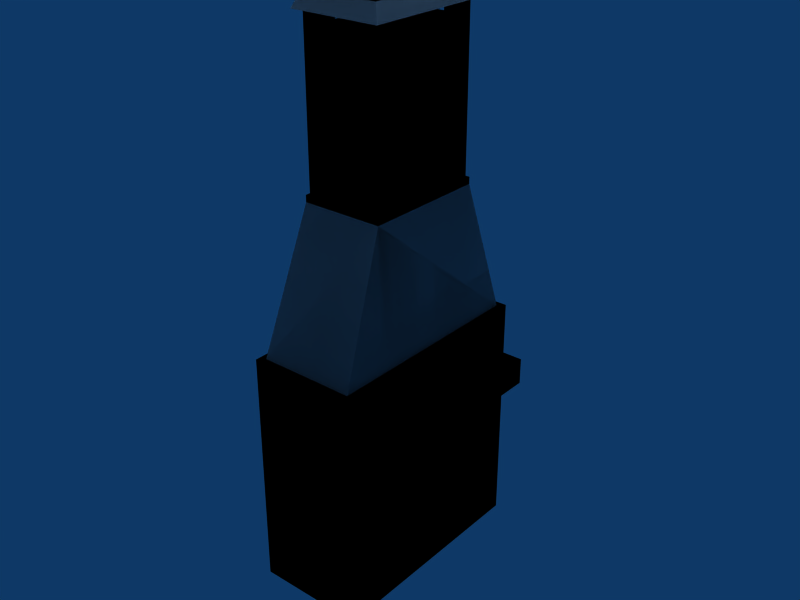 # Source: object.blend  (saved by Blender 2.45.0; exported with 4.5.12 LTS)
import bpy
from mathutils import Matrix  # noqa: F401  (used for matrix-valued properties, if any)

bpy.ops.wm.read_factory_settings(use_empty=True)
scene = bpy.context.scene
scene.name = 'Scene'

# ---- collections
col_collection_1 = bpy.data.collections.new('Collection 1'); scene.collection.children.link(col_collection_1)

# ---- world
world_world = bpy.data.worlds.new('World'); scene.world = world_world
world_world.color = (0.05656, 0.2208, 0.4)
world_world.use_sun_shadow = False
world_world.sun_shadow_jitter_overblur = 0.0
world_world.cycles.sampling_method = 'MANUAL'
world_world.cycles.sample_map_resolution = 256

# ---- lights
light_smoke_black = bpy.data.lights.new('smoke_black', 'POINT')
light_smoke_black.color = (0.0, 0.0, 0.0)
light_smoke_black.transmission_factor = 0.0
light_smoke_black.energy = 200.0
light_smoke_black.shadow_buffer_clip_start = 0.5
light_smoke_black.shadow_soft_size = 1.0
light_smoke_black.shadow_maximum_resolution = 0.006
light_smoke_black.use_absolute_resolution = True
light_smoke_black.cycles.use_multiple_importance_sampling = False
light_smoke_white = bpy.data.lights.new('smoke_white', 'POINT')
light_smoke_white.color = (0.5, 0.5, 0.5)
light_smoke_white.transmission_factor = 0.0
light_smoke_white.energy = 200.0
light_smoke_white.shadow_buffer_clip_start = 0.5
light_smoke_white.shadow_soft_size = 1.0
light_smoke_white.shadow_maximum_resolution = 0.006
light_smoke_white.use_absolute_resolution = True
light_smoke_white.cycles.use_multiple_importance_sampling = False

# ---- meshes
me_mesh_005 = bpy.data.meshes.new('Mesh.005')
me_mesh_005.from_pydata([(0.1595, 0.3987, -0.435), (0.294, 0.3987, -0.435), (0.1595, 0.3987, -0.3261), (0.294, 0.3987, -0.3261), (0.294, -0.3857, -0.435), (0.1595, -0.3857, -0.435), (0.1595, 0.3987, -0.3261), (0.294, 0.3987, -0.435), (0.1595, 0.3987, -0.435), (0.294, 0.3987, -0.3261), (0.294, -0.3857, -0.435), (0.1595, -0.3857, -0.3261), (0.294, -0.3857, -0.3261), (0.1595, -0.3857, -0.435), (0.1595, 0.3987, -0.435), (0.294, 0.3987, -0.435), (0.1595, -0.3857, -0.3261), (0.1595, 0.3987, -0.3261), (0.294, 0.3987, -0.3261), (0.294, -0.3857, -0.3261), (0.1595, -0.3857, -0.435), (0.294, -0.3857, -0.435), (0.294, -0.3857, -0.435), (0.294, 0.3987, -0.435), (0.294, 0.3987, -0.3261), (0.294, -0.3857, -0.3261), (0.1595, 0.3987, -0.3261), (0.1595, -0.3857, -0.3261), (0.1247, -0.2609, 1.092), (0.0959, 0.2615, 1.157), (0.0959, -0.2322, 1.157), (0.1247, 0.2905, 1.092), (0.294, 0.3987, -0.435), (0.294, -0.3857, -0.435), (0.294, -0.3857, -0.3261), (0.294, 0.3987, -0.3261), (-0.2503, -0.2609, 1.092), (-0.2214, -0.2322, 1.157), (0.0959, -0.2322, 1.157), (0.1247, -0.2609, 1.092), (0.1247, 0.2905, 1.092), (0.0959, 0.2615, 1.157), (-0.2503, 0.2905, 1.092), (-0.2214, 0.2615, 1.157), (-0.2214, -0.2322, 1.157), (0.1247, -0.2609, 1.092), (-0.2503, -0.2609, 1.092), (0.0959, -0.2322, 1.157), (0.1247, 0.2905, 1.092), (0.0959, 0.2615, 1.157), (-0.2503, 0.2905, 1.092), (-0.2503, -0.2609, 1.092), (-0.2214, -0.2322, 1.157), (-0.2214, 0.2615, 1.157), (0.0959, -0.2322, 1.092), (0.0959, 0.2615, 1.092), (0.0959, -0.2322, 1.157), (0.0959, 0.2615, 1.157), (0.1247, 0.2905, 1.092), (-0.2503, 0.2905, 1.092), (-0.2214, 0.2615, 1.157), (0.0959, -0.2322, 1.092), (-0.2214, -0.2322, 1.157), (0.0959, -0.2322, 1.157), (-0.2214, -0.2322, 1.092), (0.0959, 0.2615, 1.092), (0.0959, 0.2615, 1.157), (-0.2214, -0.2322, 1.157), (-0.2214, 0.2615, 1.157), (-0.2214, 0.2615, 1.092), (-0.2214, -0.2322, 1.092), (0.0959, -0.2322, 1.157), (0.0959, -0.2322, 1.092), (-0.2214, 0.2615, 1.092), (0.0959, 0.2615, 1.092), (-0.2214, 0.2615, 1.157), (0.0959, 0.2615, 1.157), (-0.2214, -0.2322, 1.092), (-0.2214, -0.2322, 1.157), (-0.2214, -0.2322, 1.157), (0.0959, 0.2615, 1.157), (0.0959, -0.2322, 1.157), (-0.2214, 0.2615, 1.157), (-0.2214, 0.2615, 1.092), (0.0959, 0.2615, 1.092), (-0.2503, 0.2905, 1.092), (-0.2503, -0.2609, 1.092), (0.0959, -0.2322, 1.092), (0.1247, -0.2609, 1.092), (-0.2214, -0.2322, 1.092), (-0.2214, 0.2615, 1.092), (0.1247, 0.2905, 1.092), (0.0959, 0.2615, 1.092), (0.0959, -0.2322, 1.157), (-0.2214, -0.2322, 1.157), (-0.2214, 0.2615, 1.157), (0.0959, 0.2615, 1.157), (-0.1977, 0.2514, 1.083), (-0.1977, -0.2228, 1.083), (-0.1977, -0.1043, 1.083), (-0.1397, -0.2228, 1.083), (-0.1397, -0.2322, 1.083), (-0.1278, -0.2322, 1.083), (-0.1278, 0.2514, 1.083), (-0.2214, 0.1329, 1.083), (-0.1977, 0.1329, 1.083), (-0.2214, -0.1043, 1.083), (-0.2503, -0.2609, 1.092), (-0.2503, 0.2905, 1.092), (0.1247, -0.2609, 1.092), (-0.2214, -0.2322, 1.092), (0.0959, -0.2322, 1.092), (0.0959, 0.2615, 1.092), (0.1247, 0.2905, 1.092), (-0.2214, 0.2615, 1.092), (0.0959, -0.2322, 1.083), (0.0959, -0.1088, 1.083), (0.0959, -0.2322, 1.092), (0.0959, 0.133, 1.083), (0.0959, 0.2615, 1.092), (0.0959, 0.2615, 1.083), (-0.1977, 0.2514, 1.083), (-0.1278, 0.2514, 1.083), (-0.1977, -0.2228, 1.083), (-0.1397, -0.2228, 1.083), (-0.1397, -0.2322, 1.083), (-0.1278, -0.2322, 1.083), (-0.1977, 0.1329, 1.083), (-0.2214, 0.1329, 1.083), (-0.2214, -0.1043, 1.083), (-0.1977, -0.1043, 1.083), (-0.2214, -0.2322, 1.092), (-0.2214, 0.2615, 1.092), (-0.2214, -0.2322, 1.083), (-0.2214, 0.1329, 1.083), (-0.2214, -0.1043, 1.083), (-0.2214, 0.2615, 1.083), (0.0959, -0.1088, 1.083), (0.0959, -0.2322, 1.083), (0.0959, -0.2322, 1.092), (0.0959, 0.2615, 1.092), (0.0959, 0.133, 1.083), (0.0959, 0.2615, 1.083), (0.0959, -0.2322, 1.083), (-0.2214, -0.2322, 1.083), (-0.2214, -0.2322, 1.092), (0.0959, -0.2322, 1.092), (0.012, -0.2322, 1.083), (-0.1278, -0.2322, 1.083), (0.019, -0.2322, 1.083), (-0.1397, -0.2322, 1.083), (-0.2214, -0.1043, 1.083), (-0.2214, 0.2615, 1.092), (-0.2214, 0.1329, 1.083), (-0.2214, 0.2615, 1.083), (-0.2214, 0.2615, 1.083), (-0.2214, 0.2615, 1.092), (0.012, 0.2615, 1.083), (-0.1278, 0.2615, 1.083), (0.0959, 0.2615, 1.083), (0.0959, 0.2615, 1.092), (0.0959, -0.2322, 1.083), (0.019, -0.2322, 1.083), (-0.1397, -0.2322, 1.083), (0.0959, -0.2322, 1.092), (-0.2214, -0.2322, 1.083), (-0.2214, -0.2322, 1.092), (0.012, -0.2322, 1.083), (-0.1278, -0.2322, 1.083), (0.0819, 0.133, 1.083), (0.0819, -0.1088, 1.083), (0.0959, -0.1088, 1.083), (0.0959, 0.133, 1.083), (0.012, 0.2514, 1.083), (0.0819, 0.2514, 1.083), (0.0819, -0.2228, 1.083), (0.019, -0.2228, 1.083), (0.012, -0.2322, 1.083), (0.019, -0.2322, 1.083), (-0.1278, 0.2615, 1.083), (-0.2214, 0.2615, 1.083), (0.012, 0.2615, 1.083), (-0.2214, 0.2615, 1.092), (0.0959, 0.2615, 1.083), (0.0959, 0.2615, 1.092), (0.012, 0.2615, 1.083), (0.012, 0.2615, 1.03), (0.012, 0.2514, 1.03), (0.0959, 0.133, 1.083), (0.0959, -0.1088, 1.083), (0.0819, 0.2514, 1.083), (0.012, -0.2322, 1.083), (0.012, 0.2514, 1.083), (0.0819, -0.2228, 1.083), (0.0819, 0.133, 1.083), (0.0819, -0.1088, 1.083), (0.019, -0.2322, 1.083), (0.019, -0.2228, 1.083), (0.0959, 0.133, 1.03), (0.0819, 0.133, 1.03), (0.0819, 0.133, 1.083), (0.0959, 0.133, 1.083), (0.012, 0.2615, 1.083), (0.012, 0.2514, 1.03), (0.012, 0.2514, 1.083), (0.012, 0.2615, 1.03), (0.012, 0.2615, 1.083), (0.012, 0.2514, 1.083), (0.0819, 0.133, 1.083), (0.0819, 0.2514, 1.083), (0.0959, 0.133, 1.083), (0.0959, 0.2615, 1.083), (0.0959, 0.133, 1.03), (0.0819, 0.133, 1.03), (-0.1977, 0.1329, 1.03), (-0.2214, 0.1329, 1.03), (-0.1977, 0.1329, 1.083), (-0.2214, 0.1329, 1.083), (0.0959, 0.2615, 1.083), (0.012, 0.2514, 1.083), (0.012, 0.2615, 1.083), (0.0819, 0.2514, 1.083), (0.0819, 0.133, 1.083), (0.0959, 0.133, 1.083), (-0.1278, 0.2514, 1.03), (-0.1278, 0.2514, 1.083), (-0.1278, 0.2615, 1.083), (-0.1278, 0.2615, 1.03), (-0.1977, 0.1329, 1.083), (-0.2214, 0.1329, 1.03), (-0.1977, 0.1329, 1.03), (-0.2214, 0.1329, 1.083), (-0.2214, 0.2615, 1.083), (-0.1977, 0.2514, 1.083), (-0.2214, 0.1329, 1.083), (-0.1977, 0.1329, 1.083), (-0.1278, 0.2514, 1.03), (-0.1278, 0.2514, 1.083), (-0.1278, 0.2615, 1.03), (-0.1278, 0.2615, 1.083), (-0.1397, -0.2322, 1.03), (-0.1397, -0.2228, 1.083), (-0.1397, -0.2228, 1.03), (-0.1397, -0.2322, 1.083), (-0.2214, 0.2615, 1.083), (-0.1278, 0.2615, 1.083), (-0.1278, 0.2514, 1.083), (-0.1977, 0.1329, 1.083), (-0.2214, 0.1329, 1.083), (-0.1977, 0.2514, 1.083), (-0.2214, -0.1043, 1.03), (-0.1977, -0.1043, 1.03), (-0.2214, -0.1043, 1.083), (-0.1977, -0.1043, 1.083), (-0.1397, -0.2228, 1.03), (-0.1397, -0.2322, 1.03), (-0.1397, -0.2322, 1.083), (-0.1397, -0.2228, 1.083), (-0.2214, -0.1043, 1.083), (-0.1977, -0.1043, 1.083), (-0.1977, -0.2228, 1.083), (-0.2214, -0.2322, 1.083), (-0.1397, -0.2228, 1.083), (-0.1397, -0.2322, 1.083), (-0.2214, -0.1043, 1.03), (-0.1977, -0.1043, 1.03), (0.0959, -0.1088, 1.03), (0.0959, -0.1088, 1.083), (0.0819, -0.1088, 1.083), (0.0819, -0.1088, 1.03), (-0.2214, -0.1043, 1.083), (-0.2214, -0.2322, 1.083), (-0.1977, -0.1043, 1.083), (-0.1977, -0.2228, 1.083), (-0.1397, -0.2322, 1.083), (-0.1397, -0.2228, 1.083), (0.019, -0.2322, 1.083), (0.019, -0.2322, 1.03), (0.019, -0.2228, 1.083), (0.019, -0.2228, 1.03), (0.0819, -0.1088, 1.03), (0.0959, -0.1088, 1.03), (0.0959, -0.1088, 1.083), (0.0819, -0.1088, 1.083), (0.0819, -0.1088, 1.083), (0.0959, -0.1088, 1.083), (0.0819, -0.2228, 1.083), (0.0959, -0.2322, 1.083), (0.019, -0.2322, 1.03), (0.019, -0.2322, 1.083), (0.019, -0.2228, 1.083), (0.019, -0.2228, 1.03), (-0.1977, -0.2228, -0.3721), (0.0819, -0.2228, -0.3721), (-0.1397, -0.2228, 1.083), (-0.1977, -0.2228, 1.083), (-0.1397, -0.2228, 1.03), (0.019, -0.2228, 1.083), (0.019, -0.2228, 1.03), (0.0959, -0.1088, 1.083), (0.0819, -0.2228, 1.083), (0.0819, -0.1088, 1.083), (0.019, -0.2322, 1.083), (0.0959, -0.2322, 1.083), (-0.1397, -0.2322, 1.03), (0.019, -0.2322, 1.03), (-0.1977, -0.2228, -0.3721), (-0.1977, -0.2228, 1.083), (-0.1397, -0.2228, 1.03), (-0.1397, -0.2228, 1.083), (0.0819, -0.2228, -0.3721), (0.0819, -0.2228, 1.083), (0.019, -0.2228, 1.03), (0.019, -0.2228, 1.083), (-0.2214, -0.1043, 1.03), (-0.2214, 0.1329, 1.03), (-0.1977, -0.1043, 1.03), (-0.1977, 0.1329, 1.03), (0.019, -0.2322, 1.03), (-0.1397, -0.2322, 1.03), (-0.1397, -0.2228, 1.03), (0.019, -0.2228, 1.03), (-0.1278, 0.2514, 1.03), (0.012, 0.2615, 1.03), (0.012, 0.2514, 1.03), (-0.1278, 0.2615, 1.03), (-0.1977, -0.1043, 1.03), (-0.2214, -0.1043, 1.03), (-0.2214, 0.1329, 1.03), (-0.1977, 0.1329, 1.03), (0.0819, -0.1088, 1.03), (0.0959, 0.133, 1.03), (0.0959, -0.1088, 1.03), (0.0819, 0.133, 1.03), (0.012, 0.2514, 1.03), (-0.1278, 0.2615, 1.03), (-0.1278, 0.2514, 1.03), (0.012, 0.2615, 1.03), (-0.2214, 0.2615, 0.4373), (-0.1278, 0.2615, 1.083), (-0.2214, 0.2615, 1.083), (0.012, 0.2615, 1.03), (-0.1278, 0.2615, 1.03), (0.0959, 0.2615, 0.4373), (0.012, 0.2615, 1.083), (0.0959, 0.2615, 1.083), (0.0959, -0.1088, 1.03), (0.0819, 0.133, 1.03), (0.0819, -0.1088, 1.03), (0.0959, 0.133, 1.03), (0.0959, -0.2322, 0.4373), (0.0959, 0.2615, 0.4373), (0.0959, 0.133, 1.03), (0.0959, 0.133, 1.083), (0.0959, 0.2615, 1.083), (0.0959, -0.1088, 1.03), (0.0959, -0.2322, 1.083), (0.0959, -0.1088, 1.083), (-0.2214, 0.2615, 1.083), (-0.2214, 0.2615, 0.4373), (-0.1278, 0.2615, 1.03), (-0.1278, 0.2615, 1.083), (0.012, 0.2615, 1.03), (0.012, 0.2615, 1.083), (0.019, -0.2322, 1.03), (0.0959, -0.2322, 1.083), (0.019, -0.2322, 1.083), (-0.2214, -0.2322, 0.4373), (-0.1397, -0.2322, 1.03), (-0.1397, -0.2322, 1.083), (-0.2214, -0.2322, 1.083), (0.0959, 0.2615, 0.4373), (0.0959, -0.2322, 0.4373), (0.0959, 0.133, 1.03), (0.0959, 0.133, 1.083), (0.0959, 0.2615, 1.083), (0.0959, -0.1088, 1.083), (0.0959, -0.1088, 1.03), (-0.2214, 0.1329, 1.083), (-0.2214, -0.1043, 1.083), (-0.2214, -0.2322, 0.4373), (-0.2214, 0.1329, 1.03), (-0.2214, -0.1043, 1.03), (-0.2214, 0.2615, 1.083), (-0.2214, 0.2615, 0.4373), (0.0959, -0.2322, 1.083), (0.0959, -0.2322, 0.4373), (0.019, -0.2322, 1.03), (0.019, -0.2322, 1.083), (-0.2214, -0.2322, 1.083), (-0.1397, -0.2322, 1.03), (-0.1397, -0.2322, 1.083), (0.1335, -0.4471, -0.1566), (0.1061, -0.2424, 0.4099), (-0.2317, -0.2424, 0.4099), (-0.2679, -0.4471, -0.1566), (-0.2214, 0.2615, 1.083), (-0.2214, 0.1329, 1.03), (-0.2214, 0.1329, 1.083), (-0.2214, -0.1043, 1.083), (-0.2214, -0.2322, 1.083), (-0.2214, -0.2322, 0.4373), (-0.2214, -0.1043, 1.03), (-0.2214, 0.2615, 0.4373), (0.1061, -0.2424, -0.1566), (-0.2317, -0.2424, -0.1566), (0.1061, -0.2424, 0.4099), (-0.2679, -0.4471, -0.1566), (0.1335, -0.4471, -0.1566), (-0.2317, -0.2424, 0.4099), (-0.2679, -0.4471, -0.1566), (-0.2317, 0.2719, 0.4099), (-0.2679, 0.4472, -0.1566), (0.1061, -0.2424, 0.4099), (-0.2317, -0.2424, -0.1566), (0.1061, -0.2424, -0.1566), (-0.2317, -0.2424, 0.4099), (-0.2317, -0.2424, 0.4099), (-0.2317, 0.2719, 0.4099), (-0.2317, 0.2719, -0.1566), (-0.2317, -0.2424, -0.1566), (-0.2679, 0.4472, -0.1566), (-0.2679, -0.4471, -0.1566), (-0.2679, 0.4472, -0.1566), (0.1061, 0.2719, 0.4099), (0.1335, 0.4472, -0.1566), (-0.2317, 0.2719, 0.4099), (-0.2317, -0.2424, -0.1566), (-0.2317, -0.2424, 0.4099), (-0.2317, 0.2719, -0.1566), (-0.2317, 0.2719, -0.1566), (0.1061, 0.2719, -0.1566), (-0.2317, 0.2719, 0.4099), (0.1335, 0.4472, -0.1566), (-0.2679, 0.4472, -0.1566), (0.1061, 0.2719, 0.4099), (0.1335, -0.4471, -0.1566), (0.1335, 0.4472, -0.1566), (0.1061, -0.2424, 0.4099), (-0.2317, 0.2719, 0.4099), (0.1061, 0.2719, -0.1566), (-0.2317, 0.2719, -0.1566), (0.1061, 0.2719, 0.4099), (0.1061, -0.2424, -0.1566), (0.1061, 0.2719, -0.1566), (0.1335, 0.4472, -0.1566), (0.1335, -0.4471, -0.1566), (0.1061, -0.2424, 0.4099), (0.1061, 0.2719, 0.4099), (0.1061, -0.2424, 0.4099), (0.1061, -0.2424, 0.4373), (0.1061, 0.2719, 0.4099), (0.1061, 0.2719, 0.4373), (0.1061, 0.2719, -0.1566), (0.1061, -0.2424, -0.1566), (0.1061, -0.2424, 0.4099), (-0.2317, -0.2424, 0.4373), (0.1061, -0.2424, 0.4373), (-0.2317, -0.2424, 0.4099), (0.1061, 0.2719, 0.4099), (0.1061, 0.2719, 0.4373), (-0.2317, -0.2424, 0.4373), (-0.2317, 0.2719, 0.4373), (-0.2317, 0.2719, 0.4099), (-0.2317, -0.2424, 0.4099), (0.1061, -0.2424, 0.4373), (0.1061, -0.2424, 0.4099), (-0.2317, 0.2719, 0.4099), (0.1061, 0.2719, 0.4099), (-0.2317, 0.2719, 0.4373), (0.1061, 0.2719, 0.4373), (-0.2317, -0.2424, 0.4099), (-0.2317, -0.2424, 0.4373), (-0.2317, 0.2719, 0.4373), (-0.2317, -0.2424, 0.4373), (0.0959, -0.2322, 0.4373), (0.0959, 0.2615, 0.4373), (0.1061, -0.2424, 0.4373), (-0.2214, -0.2322, 0.4373), (-0.2214, 0.2615, 0.4373), (0.1061, 0.2719, 0.4373), (-0.2317, 0.2719, 0.4099), (0.1061, 0.2719, 0.4099), (-0.2679, 0.4472, -0.1566), (-0.2317, -0.2424, -0.1566), (-0.2679, -0.4471, -0.1566), (0.1061, -0.2424, -0.1566), (-0.2317, 0.2719, -0.1566), (0.1335, -0.4471, -0.1566), (0.1061, 0.2719, -0.1566), (0.1335, 0.4472, -0.1566), (-0.2317, -0.2424, 0.4373), (0.1061, -0.2424, 0.4373), (0.0959, -0.2322, 0.4373), (-0.2317, 0.2719, 0.4373), (-0.2214, 0.2615, 0.4373), (-0.2214, -0.2322, 0.4373), (0.1061, 0.2719, 0.4373), (0.0959, 0.2615, 0.4373), (0.1144, -0.2553, -0.3721), (0.1144, -0.2553, -0.4601), (0.1144, 0.284, -0.4601), (0.1144, 0.284, -0.3721), (-0.2679, 0.4472, -0.1566), (-0.2317, -0.2424, -0.1566), (-0.2679, -0.4471, -0.1566), (0.1061, -0.2424, -0.1566), (-0.2317, 0.2719, -0.1566), (0.1335, 0.4472, -0.1566), (0.1061, 0.2719, -0.1566), (0.1335, -0.4471, -0.1566), (0.1144, 0.284, -0.4601), (-0.2303, 0.284, -0.4601), (-0.2303, 0.284, -0.3721), (0.1144, 0.284, -0.3721), (0.1144, -0.2553, -0.4601), (0.1144, -0.2553, -0.3721), (-0.2303, -0.2553, -0.4601), (-0.2303, -0.2553, -0.3721), (-0.2303, 0.284, -0.4601), (0.1144, 0.284, -0.4601), (0.1144, 0.284, -0.3721), (-0.2303, 0.284, -0.3721), (-0.2303, -0.2553, -0.4601), (0.1144, -0.2553, -0.4601), (0.1144, -0.2553, -0.3721), (-0.2303, 0.284, -0.4601), (-0.2303, -0.2553, -0.3721), (-0.2303, 0.284, -0.3721), (-0.2303, 0.284, -0.3721), (0.0819, 0.2514, -0.3721), (0.1144, 0.284, -0.3721), (-0.1977, -0.2228, -0.3721), (-0.1977, 0.2514, -0.3721), (0.0819, -0.2228, -0.3721), (-0.2303, -0.2553, -0.3721), (0.1144, -0.2553, -0.4601), (-0.2303, -0.2553, -0.4601), (0.1144, -0.2553, -0.3721), (0.012, 0.2514, 1.03), (0.0819, 0.2514, 1.083), (0.012, 0.2514, 1.083), (-0.1278, 0.2514, 1.083), (-0.1278, 0.2514, 1.03), (-0.1977, 0.2514, 1.083), (-0.2303, 0.284, -0.3721), (-0.2303, -0.2553, -0.3721), (-0.1977, 0.2514, -0.3721), (0.1144, 0.284, -0.3721), (0.0819, 0.2514, -0.3721), (0.0819, -0.2228, -0.3721), (0.1144, -0.2553, -0.3721), (-0.1977, -0.2228, -0.3721), (-0.1977, -0.2228, -0.3721), (-0.1977, -0.2228, 1.083), (-0.1977, -0.1043, 1.03), (-0.1977, 0.1329, 1.03), (-0.1977, 0.1329, 1.083), (-0.1977, -0.1043, 1.083), (0.0819, 0.2514, 1.083), (0.0819, 0.2514, -0.3721), (-0.1977, 0.2514, -0.3721), (0.012, 0.2514, 1.083), (0.012, 0.2514, 1.03), (-0.1977, 0.2514, 1.083), (-0.1278, 0.2514, 1.03), (-0.1278, 0.2514, 1.083), (0.0819, 0.133, 1.083), (0.0819, 0.133, 1.03), (0.0819, 0.2514, 1.083), (0.0819, -0.2228, 1.083), (0.0819, -0.1088, 1.083), (0.0819, -0.2228, -0.3721), (0.0819, -0.1088, 1.03), (0.0819, 0.2514, -0.3721), (-0.1977, 0.2514, -0.3721), (-0.1977, -0.2228, 1.083), (-0.1977, -0.2228, -0.3721), (-0.1977, 0.1329, 1.03), (-0.1977, 0.1329, 1.083), (-0.1977, 0.2514, 1.083), (-0.1977, -0.1043, 1.083), (-0.1977, -0.1043, 1.03), (0.0968, -0.3988, -0.8507), (0.0968, 0.4241, -0.8507), (0.0968, 0.4241, -0.84), (0.0968, -0.3988, -0.84), (0.0819, 0.133, 1.083), (0.0819, -0.1088, 1.083), (0.0819, -0.2228, 1.083), (0.0819, -0.2228, -0.3721), (0.0819, -0.1088, 1.03), (0.0819, 0.133, 1.03), (0.0819, 0.2514, -0.3721), (0.0819, 0.2514, 1.083), (0.0707, -0.3988, -0.84), (0.0707, 0.4241, -0.84), (0.0707, 0.4241, -0.8507), (0.0707, -0.3988, -0.8507), (0.0968, 0.4241, -0.8507), (0.0968, -0.3988, -0.8507), (0.0968, -0.3988, -0.84), (0.0968, 0.4241, -0.84), (0.0707, -0.3988, -0.84), (0.0968, -0.3988, -0.84), (0.0968, 0.4241, -0.84), (0.0707, 0.4241, -0.84), (0.0707, -0.3988, -0.8507), (0.0707, 0.4241, -0.8507), (-0.1885, -0.3988, -0.8507), (-0.1885, 0.4241, -0.8507), (-0.1885, 0.4241, -0.84), (-0.1885, -0.3988, -0.84), (0.0968, -0.3988, -0.84), (0.0707, 0.4241, -0.84), (0.0707, -0.3988, -0.84), (0.0968, 0.4241, -0.84), (-0.2233, -0.3988, -0.84), (-0.2233, 0.4241, -0.84), (-0.2233, 0.4241, -0.8507), (-0.2233, -0.3988, -0.8507), (-0.1885, 0.4241, -0.8507), (-0.1885, -0.3988, -0.8507), (-0.1885, -0.3988, -0.84), (-0.1885, 0.4241, -0.84), (-0.2233, -0.3988, -0.84), (-0.1885, -0.3988, -0.84), (-0.1885, 0.4241, -0.84), (-0.2233, 0.4241, -0.84), (-0.2233, -0.3988, -0.8507), (-0.2233, 0.4241, -0.8507), (0.1595, -0.01495, -1.131), (0.1595, -0.01495, -0.8847), (0.1595, 0.00385, -0.8847), (0.1595, 0.00385, -1.131), (-0.1885, -0.3988, -0.84), (-0.2233, 0.4241, -0.84), (-0.2233, -0.3988, -0.84), (-0.1885, 0.4241, -0.84), (0.1595, 0.00385, -1.131), (0.1595, 0.3501, -0.8847), (0.1595, 0.3501, -1.131), (0.1595, 0.00385, -0.8847), (0.1595, -0.01495, -1.131), (0.1595, -0.01495, -0.8847), (0.1595, -0.3424, -1.131), (0.1595, -0.01495, -1.131), (0.1595, -0.01495, -0.8847), (0.1595, -0.3424, -0.8847), (0.1595, 0.3501, -1.131), (0.1595, 0.00385, -0.8847), (0.1595, 0.00385, -1.131), (0.1595, 0.3501, -0.8847), (0.1595, -0.3496, -1.139), (0.1595, 0.3571, -1.139), (0.1595, 0.3501, -1.131), (0.1595, 0.00385, -1.131), (0.1595, -0.3496, -0.8776), (0.1595, 0.3571, -0.8776), (0.1595, 0.00385, -0.8847), (0.1595, 0.3501, -0.8847), (0.1595, -0.01495, -1.131), (0.1595, -0.3424, -1.131), (0.1595, -0.3424, -0.8847), (0.1595, -0.01495, -0.8847), (0.0474, -0.3656, -0.8507), (0.0474, 0.4134, -0.8507), (0.0474, 0.4134, -0.87), (0.0474, -0.3656, -0.87), (0.1595, -0.3496, -1.139), (0.1595, -0.3496, -0.8776), (0.1595, -0.3424, -1.131), (0.1595, -0.01495, -1.131), (0.1595, 0.00385, -1.131), (0.1595, 0.3501, -1.131), (0.1595, 0.3501, -0.8847), (0.1595, -0.3424, -0.8847), (0.1595, 0.3571, -0.8776), (0.1595, -0.01495, -0.8847), (0.1595, 0.00385, -0.8847), (0.1595, 0.3571, -1.139), (-0.157, -0.3656, -0.87), (-0.157, -0.3656, -0.8507), (0.0474, -0.3656, -0.8507), (0.0474, -0.3656, -0.87), (0.0474, 0.4134, -0.8507), (0.0474, 0.4134, -0.87), (-0.157, 0.4134, -0.87), (-0.157, 0.4134, -0.8507), (-0.157, -0.3656, -0.8507), (0.0474, -0.3656, -0.87), (-0.157, -0.3656, -0.87), (0.0474, -0.3656, -0.8507), (0.0474, 0.4134, -0.87), (0.0474, 0.4134, -0.8507), (-0.157, 0.4134, -0.87), (-0.157, -0.3656, -0.87), (-0.157, -0.3656, -0.8507), (-0.157, 0.4134, -0.8507), (-0.157, -0.3656, -0.87), (-0.157, 0.4134, -0.87), (0.0474, -0.3656, -0.87), (0.0474, 0.4134, -0.8507), (0.0474, 0.4134, -0.87), (-0.157, 0.4134, -0.8507), (-0.1885, 0.4241, -0.8507), (-0.1885, -0.3988, -0.8507), (0.0474, -0.3656, -0.8507), (-0.157, 0.4134, -0.8507), (-0.157, -0.3656, -0.8507), (0.0707, -0.3988, -0.8507), (0.0474, 0.4134, -0.8507), (0.0707, 0.4241, -0.8507), (-0.157, -0.3656, -0.87), (-0.157, 0.4134, -0.87), (0.0474, -0.3656, -0.87), (0.0474, 0.4134, -0.87), (-0.28, -0.3988, -0.8507), (-0.2233, 0.4241, -0.8507), (-0.2233, -0.3988, -0.8507), (-0.28, 0.4241, -0.8507), (-0.1885, -0.3988, -0.8507), (-0.157, -0.3656, -0.8507), (0.0474, -0.3656, -0.8507), (0.0474, 0.4134, -0.8507), (-0.1885, 0.4241, -0.8507), (-0.157, 0.4134, -0.8507), (0.0707, 0.4241, -0.8507), (0.0707, -0.3988, -0.8507), (0.0968, -0.3988, -0.8507), (0.0968, 0.4241, -0.8507), (0.1595, 0.4241, -0.8507), (0.1595, -0.3988, -0.8507), (-0.2233, -0.3988, -0.8507), (-0.28, 0.4241, -0.8507), (-0.28, -0.3988, -0.8507), (-0.2233, 0.4241, -0.8507), (0.0968, 0.4241, -0.84), (0.0707, 0.4241, -0.84), (0.1595, 0.4241, -0.6554), (-0.2233, 0.4241, -0.8507), (-0.28, 0.4241, -0.8507), (-0.28, 0.4241, -0.6554), (-0.2233, 0.4241, -0.84), (0.0707, 0.4241, -0.8507), (-0.1885, 0.4241, -0.8507), (-0.1885, 0.4241, -0.84), (0.0968, 0.4241, -0.8507), (0.0968, -0.3988, -0.8507), (0.1595, -0.3988, -0.8507), (0.1595, 0.4241, -0.8507), (-0.28, -0.3988, -0.8507), (-0.2233, -0.3988, -0.8507), (-0.1885, -0.3988, -0.84), (-0.2233, -0.3988, -0.84), (-0.28, -0.3988, -0.6554), (0.0707, -0.3988, -0.84), (0.0968, -0.3988, -0.8507), (0.1595, -0.3988, -0.8507), (0.0968, -0.3988, -0.84), (0.1595, -0.3988, -0.6554), (-0.1885, -0.3988, -0.8507), (0.0707, -0.3988, -0.8507), (0.1595, 0.4241, -0.6554), (0.1595, 0.4241, -0.8507), (0.0968, 0.4241, -0.8507), (0.0968, 0.4241, -0.84), (-0.1885, 0.4241, -0.84), (-0.2233, 0.4241, -0.84), (-0.2233, 0.4241, -0.8507), (-0.28, 0.4241, -0.8507), (-0.28, 0.4241, -0.6554), (0.0707, 0.4241, -0.84), (-0.1885, 0.4241, -0.8507), (0.0707, 0.4241, -0.8507), (0.1595, -0.3988, -0.5578), (-0.28, -0.3988, -0.5578), (-0.2233, -0.3988, -0.8507), (-0.28, -0.3988, -0.8507), (-0.28, -0.3988, -0.6554), (-0.2233, -0.3988, -0.84), (-0.1885, -0.3988, -0.84), (0.0968, -0.3988, -0.8507), (0.1595, -0.3988, -0.8507), (0.0968, -0.3988, -0.84), (0.1595, -0.3988, -0.6554), (0.0707, -0.3988, -0.8507), (-0.1885, -0.3988, -0.8507), (0.0707, -0.3988, -0.84), (-0.28, -0.3988, -0.5578), (0.1595, -0.3988, -0.5578), (0.1595, -0.3979, -0.545), (-0.28, -0.3979, -0.545), (-0.28, -0.3988, -0.6554), (0.1595, -0.3988, -0.6554), (-0.28, -0.3979, -0.545), (0.1595, -0.3979, -0.545), (0.1595, -0.3954, -0.5325), (-0.28, -0.3954, -0.5325), (-0.28, -0.3988, -0.5578), (0.1595, -0.3988, -0.5578), (-0.28, -0.3954, -0.5325), (0.1595, -0.3954, -0.5325), (0.1595, -0.3914, -0.5204), (-0.28, -0.3914, -0.5204), (-0.28, -0.3979, -0.545), (0.1595, -0.3979, -0.545), (-0.28, -0.3914, -0.5204), (0.1595, -0.3914, -0.5204), (0.1595, -0.3857, -0.5089), (-0.28, -0.3857, -0.5089), (-0.28, -0.3954, -0.5325), (0.1595, -0.3954, -0.5325), (-0.28, -0.3857, -0.5089), (0.1595, -0.3857, -0.5089), (0.1595, -0.3787, -0.4983), (-0.28, -0.3787, -0.4983), (-0.28, -0.3914, -0.5204), (0.1595, -0.3914, -0.5204), (-0.28, -0.3787, -0.4983), (0.1595, -0.3787, -0.4983), (0.1595, -0.3701, -0.4887), (-0.28, -0.3701, -0.4887), (-0.28, -0.3857, -0.5089), (0.1595, -0.3857, -0.5089), (-0.28, -0.3605, -0.4803), (0.1595, -0.3701, -0.4887), (0.1595, -0.3605, -0.4803), (-0.28, -0.3701, -0.4887), (0.1595, -0.3787, -0.4983), (-0.28, -0.3787, -0.4983), (-0.28, -0.35, -0.4732), (-0.28, -0.3605, -0.4803), (0.1595, -0.35, -0.4732), (0.1595, -0.3605, -0.4803), (-0.28, -0.3701, -0.4887), (0.1595, -0.3701, -0.4887), (-0.28, -0.3386, -0.4676), (-0.28, -0.35, -0.4732), (0.1595, -0.3386, -0.4676), (0.1595, -0.35, -0.4732), (-0.28, -0.3605, -0.4803), (0.1595, -0.3605, -0.4803), (-0.28, -0.3264, -0.4635), (-0.28, -0.3386, -0.4676), (0.1595, -0.3264, -0.4635), (0.1595, -0.3386, -0.4676), (-0.28, -0.35, -0.4732), (0.1595, -0.35, -0.4732), (-0.28, -0.3138, -0.461), (-0.28, -0.3264, -0.4635), (0.1595, -0.3138, -0.461), (0.1595, -0.3264, -0.4635), (-0.28, -0.3386, -0.4676), (0.1595, -0.3386, -0.4676), (-0.28, -0.3012, -0.4601), (-0.28, -0.3138, -0.461), (0.1595, -0.3012, -0.4601), (0.1595, -0.3138, -0.461), (-0.28, -0.3264, -0.4635), (0.1595, -0.3264, -0.4635), (-0.2303, 0.284, -0.4601), (-0.28, 0.3265, -0.4601), (0.1144, 0.284, -0.4601), (0.1144, -0.2553, -0.4601), (-0.2303, -0.2553, -0.4601), (0.1595, -0.3012, -0.4601), (0.1595, 0.3265, -0.4601), (-0.28, -0.3012, -0.4601), (-0.28, -0.3138, -0.461), (0.1595, -0.3138, -0.461), (-0.28, 0.3391, -0.461), (-0.28, 0.3265, -0.4601), (0.1595, 0.3391, -0.461), (-0.28, -0.3012, -0.4601), (-0.2303, 0.284, -0.4601), (0.1595, 0.3265, -0.4601), (0.1144, 0.284, -0.4601), (0.1595, -0.3012, -0.4601), (-0.2303, -0.2553, -0.4601), (0.1144, -0.2553, -0.4601), (-0.28, 0.3516, -0.4635), (-0.28, 0.3391, -0.461), (0.1595, 0.3516, -0.4635), (0.1595, 0.3391, -0.461), (-0.28, 0.3265, -0.4601), (0.1595, 0.3265, -0.4601), (-0.28, 0.3638, -0.4676), (-0.28, 0.3516, -0.4635), (0.1595, 0.3638, -0.4676), (0.1595, 0.3516, -0.4635), (-0.28, 0.3391, -0.461), (0.1595, 0.3391, -0.461), (-0.28, 0.3753, -0.4732), (-0.28, 0.3638, -0.4676), (0.1595, 0.3753, -0.4732), (0.1595, 0.3638, -0.4676), (-0.28, 0.3516, -0.4635), (0.1595, 0.3516, -0.4635), (-0.28, 0.3858, -0.4803), (-0.28, 0.3753, -0.4732), (0.1595, 0.3858, -0.4803), (0.1595, 0.3753, -0.4732), (-0.28, 0.3638, -0.4676), (0.1595, 0.3638, -0.4676), (-0.28, 0.3955, -0.4887), (-0.28, 0.3858, -0.4803), (0.1595, 0.3955, -0.4887), (0.1595, 0.3858, -0.4803), (-0.28, 0.3753, -0.4732), (0.1595, 0.3753, -0.4732), (0.1595, 0.4038, -0.4983), (-0.28, 0.4038, -0.4983), (-0.28, 0.3955, -0.4887), (0.1595, 0.3955, -0.4887), (-0.28, 0.3858, -0.4803), (0.1595, 0.3858, -0.4803), (0.1595, 0.4109, -0.5089), (-0.28, 0.4109, -0.5089), (0.1595, 0.3955, -0.4887), (-0.28, 0.4038, -0.4983), (0.1595, 0.4038, -0.4983), (-0.28, 0.3955, -0.4887), (0.1595, 0.4167, -0.5204), (-0.28, 0.4167, -0.5204), (0.1595, 0.4038, -0.4983), (-0.28, 0.4109, -0.5089), (0.1595, 0.4109, -0.5089), (-0.28, 0.4038, -0.4983), (0.1595, 0.4207, -0.5325), (-0.28, 0.4207, -0.5325), (0.1595, 0.4109, -0.5089), (-0.28, 0.4167, -0.5204), (0.1595, 0.4167, -0.5204), (-0.28, 0.4109, -0.5089), (0.1595, 0.4232, -0.545), (-0.28, 0.4232, -0.545), (0.1595, 0.4167, -0.5204), (-0.28, 0.4207, -0.5325), (0.1595, 0.4207, -0.5325), (-0.28, 0.4167, -0.5204), (0.1595, 0.4241, -0.5578), (-0.28, 0.4241, -0.5578), (0.1595, 0.4207, -0.5325), (-0.28, 0.4232, -0.545), (0.1595, 0.4232, -0.545), (-0.28, 0.4207, -0.5325), (0.1595, 0.4241, -0.6554), (-0.28, 0.4241, -0.6554), (0.1595, 0.4232, -0.545), (-0.28, 0.4241, -0.5578), (0.1595, 0.4241, -0.5578), (-0.28, 0.4232, -0.545), (-0.28, -0.3988, -0.8507), (-0.28, -0.3988, -0.6554), (-0.28, -0.3979, -0.545), (-0.28, -0.3988, -0.5578), (-0.28, -0.3954, -0.5325), (-0.28, -0.3857, -0.5089), (-0.28, -0.3914, -0.5204), (-0.28, -0.3701, -0.4887), (-0.28, -0.3787, -0.4983), (-0.28, -0.3605, -0.4803), (-0.28, -0.3386, -0.4676), (-0.28, -0.35, -0.4732), (-0.28, -0.3264, -0.4635), (-0.28, -0.3138, -0.461), (-0.28, 0.3265, -0.4601), (-0.28, -0.3012, -0.4601), (-0.28, 0.3391, -0.461), (-0.28, 0.3516, -0.4635), (-0.28, 0.3638, -0.4676), (-0.28, 0.3753, -0.4732), (-0.28, 0.3858, -0.4803), (-0.28, 0.4241, -0.8507), (-0.28, 0.3955, -0.4887), (-0.28, 0.4109, -0.5089), (-0.28, 0.4038, -0.4983), (-0.28, 0.4167, -0.5204), (-0.28, 0.4207, -0.5325), (-0.28, 0.4232, -0.545), (0.1595, 0.4241, -0.6554), (-0.28, 0.4241, -0.6554), (0.1595, 0.4241, -0.5578), (-0.28, 0.4241, -0.5578), (-0.294, 0.4731, -1.157), (-0.294, 0.4731, -0.1566), (0.1595, 0.4731, -0.1566), (0.1595, 0.4731, -1.157), (-0.28, -0.3988, -0.6554), (-0.28, -0.3988, -0.8507), (-0.28, -0.3988, -0.5578), (-0.28, -0.3979, -0.545), (-0.28, -0.3954, -0.5325), (-0.28, -0.3914, -0.5204), (-0.28, -0.3857, -0.5089), (-0.28, -0.3787, -0.4983), (-0.28, -0.3701, -0.4887), (-0.28, -0.3605, -0.4803), (-0.28, 0.4241, -0.8507), (-0.28, -0.35, -0.4732), (-0.28, -0.3386, -0.4676), (-0.28, -0.3264, -0.4635), (-0.28, -0.3138, -0.461), (-0.28, -0.3012, -0.4601), (-0.28, 0.3265, -0.4601), (-0.28, 0.3391, -0.461), (-0.28, 0.3516, -0.4635), (-0.28, 0.3638, -0.4676), (-0.28, 0.3753, -0.4732), (-0.28, 0.3858, -0.4803), (-0.28, 0.3955, -0.4887), (-0.28, 0.4038, -0.4983), (-0.28, 0.4109, -0.5089), (-0.28, 0.4167, -0.5204), (-0.28, 0.4207, -0.5325), (-0.28, 0.4232, -0.545), (-0.28, 0.4241, -0.5578), (-0.28, 0.4241, -0.6554), (-0.294, -0.4732, -0.1566), (-0.294, 0.4731, -1.157), (-0.294, -0.4732, -1.157), (-0.294, 0.4731, -0.1566), (0.1595, 0.4731, -1.157), (0.1595, 0.4731, -0.1566), (0.1595, -0.4732, -1.157), (0.1595, -0.4732, -0.1566), (-0.294, -0.4732, -1.157), (-0.294, 0.4731, -0.1566), (-0.294, -0.4732, -0.1566), (-0.294, 0.4731, -1.157), (0.1595, -0.3701, -0.4887), (0.1595, -0.3787, -0.4983), (0.1595, -0.3605, -0.4803), (0.1595, -0.35, -0.4732), (0.1595, -0.3386, -0.4676), (0.1595, -0.3138, -0.461), (0.1595, -0.3264, -0.4635), (0.1595, 0.3987, -0.435), (0.1595, -0.3012, -0.4601), (0.1595, -0.3857, -0.435), (0.1595, 0.3265, -0.4601), (0.1595, 0.3516, -0.4635), (0.1595, 0.3391, -0.461), (0.1595, 0.3753, -0.4732), (0.1595, 0.3638, -0.4676), (0.1595, 0.3955, -0.4887), (0.1595, 0.3858, -0.4803), (0.1595, -0.4732, -0.1566), (0.1595, -0.4732, -1.157), (0.1595, 0.3571, -1.139), (0.1595, 0.3571, -0.8776), (0.1595, 0.4241, -0.8507), (0.1595, 0.4241, -0.6554), (0.1595, -0.3988, -0.6554), (0.1595, -0.3988, -0.8507), (0.1595, -0.3988, -0.5578), (0.1595, -0.3954, -0.5325), (0.1595, -0.3979, -0.545), (0.1595, -0.3914, -0.5204), (0.1595, -0.3857, -0.5089), (0.1595, -0.3857, -0.3261), (0.1595, 0.4038, -0.4983), (0.1595, 0.3987, -0.3261), (0.1595, 0.4109, -0.5089), (0.1595, 0.4167, -0.5204), (0.1595, 0.4232, -0.545), (0.1595, 0.4207, -0.5325), (0.1595, 0.4731, -1.157), (0.1595, 0.4241, -0.5578), (0.1595, 0.4731, -0.1566), (0.1595, -0.3496, -1.139), (0.1595, -0.3496, -0.8776), (-0.294, -0.4732, -1.157), (-0.294, -0.4732, -0.1566), (-0.294, 0.4731, -0.1566), (-0.294, -0.4732, -0.1566), (0.1335, -0.4471, -0.1566), (0.1335, 0.4472, -0.1566), (0.1595, -0.4732, -0.1566), (-0.2679, -0.4471, -0.1566), (-0.2679, 0.4472, -0.1566), (0.1595, 0.4731, -0.1566), (0.1595, -0.3787, -0.4983), (0.1595, -0.3701, -0.4887), (0.1595, -0.3605, -0.4803), (0.1595, -0.35, -0.4732), (0.1595, -0.3857, -0.435), (0.1595, -0.3386, -0.4676), (0.1595, -0.3264, -0.4635), (0.1595, -0.3138, -0.461), (0.1595, -0.3012, -0.4601), (0.1595, 0.3265, -0.4601), (0.1595, 0.3391, -0.461), (0.1595, 0.3987, -0.435), (0.1595, 0.3516, -0.4635), (0.1595, 0.3638, -0.4676), (0.1595, 0.3753, -0.4732), (0.1595, 0.3858, -0.4803), (0.1595, 0.3955, -0.4887), (0.1595, -0.4732, -1.157), (0.1595, 0.3571, -1.139), (0.1595, 0.4241, -0.8507), (0.1595, 0.4731, -1.157), (0.1595, 0.4241, -0.6554), (0.1595, 0.4241, -0.5578), (0.1595, -0.3988, -0.5578), (0.1595, -0.3988, -0.6554), (0.1595, -0.3979, -0.545), (0.1595, -0.3857, -0.3261), (0.1595, -0.3954, -0.5325), (0.1595, -0.3914, -0.5204), (0.1595, -0.3857, -0.5089), (0.1595, 0.3987, -0.3261), (0.1595, 0.4038, -0.4983), (0.1595, 0.4109, -0.5089), (0.1595, 0.4167, -0.5204), (0.1595, 0.4207, -0.5325), (0.1595, 0.4232, -0.545), (0.1595, -0.3496, -0.8776), (0.1595, -0.3988, -0.8507), (0.1595, -0.3496, -1.139), (0.1595, 0.3571, -0.8776), (-0.294, 0.4731, -1.157), (0.1595, 0.4731, -1.157), (0.1595, -0.4732, -1.157), (-0.294, -0.4732, -1.157), (-0.294, -0.4732, -0.1566), (-0.2679, -0.4471, -0.1566), (0.1335, -0.4471, -0.1566), (0.1335, 0.4472, -0.1566), (-0.294, 0.4731, -0.1566), (-0.2679, 0.4472, -0.1566), (0.1595, 0.4731, -0.1566), (0.1595, -0.4732, -0.1566), (0.1595, 0.4731, -1.157), (-0.294, -0.4732, -1.157), (-0.294, 0.4731, -1.157), (0.1595, -0.4732, -1.157)], [], [(0, 1, 2), (3, 2, 1), (8, 5, 7), (4, 7, 5), (6, 7, 8), (7, 6, 9), (10, 13, 12), (11, 12, 13), (15, 13, 14), (15, 10, 13), (16, 17, 19), (18, 19, 17), (19, 20, 21), (19, 16, 20), (22, 25, 23), (24, 23, 25), (25, 26, 27), (26, 25, 24), (28, 31, 30), (29, 30, 31), (32, 34, 33), (34, 32, 35), (36, 39, 37), (38, 37, 39), (38, 40, 39), (40, 38, 41), (44, 42, 46), (43, 42, 44), (44, 45, 46), (45, 44, 47), (48, 50, 49), (53, 49, 50), (50, 52, 51), (52, 50, 53), (54, 56, 55), (57, 55, 56), (57, 59, 58), (59, 57, 60), (61, 64, 63), (62, 63, 64), (63, 61, 65), (63, 65, 66), (67, 70, 68), (69, 68, 70), (71, 70, 72), (71, 67, 70), (73, 74, 75), (76, 75, 74), (75, 77, 78), (75, 73, 77), (79, 82, 81), (80, 81, 82), (82, 84, 83), (84, 82, 80), (85, 89, 86), (88, 86, 89), (87, 88, 89), (92, 88, 87), (90, 85, 91), (89, 85, 90), (92, 90, 91), (88, 92, 91), (93, 95, 94), (95, 93, 96), (97, 105, 103), (99, 103, 105), (98, 103, 99), (100, 103, 98), (101, 103, 100), (102, 103, 101), (104, 106, 105), (99, 105, 106), (107, 110, 108), (110, 107, 109), (110, 109, 111), (111, 109, 112), (108, 114, 113), (114, 108, 110), (113, 114, 112), (113, 112, 109), (115, 117, 116), (119, 116, 117), (118, 116, 119), (120, 118, 119), (122, 127, 121), (127, 122, 130), (130, 122, 123), (123, 122, 124), (124, 122, 125), (125, 122, 126), (127, 129, 128), (129, 127, 130), (131, 133, 132), (135, 132, 133), (134, 132, 135), (136, 132, 134), (137, 139, 138), (139, 137, 140), (140, 137, 141), (140, 141, 142), (143, 149, 146), (150, 146, 149), (144, 146, 150), (145, 146, 144), (147, 148, 149), (150, 149, 148), (152, 144, 145), (144, 152, 151), (151, 152, 153), (153, 152, 154), (155, 158, 156), (157, 156, 158), (159, 156, 157), (160, 156, 159), (164, 162, 161), (162, 164, 163), (163, 164, 165), (165, 164, 166), (162, 168, 167), (168, 162, 163), (169, 170, 172), (171, 172, 170), (173, 177, 174), (176, 174, 177), (175, 174, 176), (169, 174, 175), (170, 169, 175), (176, 177, 178), (182, 179, 180), (179, 182, 181), (181, 182, 183), (183, 182, 184), (187, 185, 192), (186, 185, 187), (188, 195, 194), (195, 188, 189), (190, 191, 192), (191, 190, 197), (197, 190, 193), (193, 190, 194), (193, 194, 195), (196, 191, 197), (198, 199, 201), (200, 201, 199), (202, 203, 204), (203, 202, 205), (206, 207, 211), (209, 211, 207), (208, 211, 209), (210, 211, 208), (210, 213, 212), (213, 210, 208), (214, 215, 216), (217, 216, 215), (218, 219, 220), (219, 218, 221), (221, 218, 222), (222, 218, 223), (224, 225, 227), (226, 227, 225), (228, 229, 230), (229, 228, 231), (233, 232, 234), (239, 232, 233), (237, 239, 233), (233, 234, 235), (238, 237, 236), (237, 238, 239), (240, 243, 242), (241, 242, 243), (244, 249, 248), (249, 244, 245), (249, 245, 246), (247, 248, 249), (250, 251, 252), (253, 252, 251), (254, 256, 255), (256, 254, 257), (258, 261, 259), (260, 259, 261), (263, 260, 261), (262, 260, 263), (258, 265, 264), (265, 258, 259), (266, 267, 269), (268, 269, 267), (272, 271, 270), (271, 272, 273), (271, 273, 274), (274, 273, 275), (276, 277, 278), (279, 278, 277), (280, 282, 281), (282, 280, 283), (284, 286, 285), (290, 289, 286), (287, 286, 289), (285, 286, 287), (290, 288, 289), (288, 290, 291), (292, 293, 295), (296, 295, 293), (294, 295, 296), (300, 298, 293), (296, 293, 298), (297, 298, 300), (299, 300, 301), (300, 302, 297), (302, 300, 303), (303, 300, 299), (304, 308, 305), (312, 305, 308), (307, 310, 306), (310, 307, 308), (308, 307, 309), (310, 312, 311), (312, 310, 308), (311, 312, 313), (314, 315, 316), (317, 316, 315), (318, 320, 319), (320, 318, 321), (322, 325, 324), (323, 324, 325), (326, 328, 327), (328, 326, 329), (330, 333, 332), (331, 332, 333), (334, 335, 336), (335, 334, 337), (338, 343, 340), (342, 340, 343), (339, 340, 342), (345, 341, 343), (342, 343, 341), (344, 341, 345), (346, 347, 348), (347, 346, 349), (350, 356, 351), (355, 351, 356), (352, 351, 355), (353, 351, 352), (354, 351, 353), (355, 356, 357), (358, 351, 359), (351, 358, 360), (360, 358, 361), (351, 362, 354), (362, 351, 360), (354, 362, 363), (372, 367, 365), (364, 365, 367), (365, 364, 366), (370, 368, 367), (364, 367, 368), (369, 368, 370), (371, 365, 372), (365, 371, 377), (377, 371, 373), (373, 371, 374), (374, 371, 375), (376, 365, 377), (378, 381, 383), (389, 380, 379), (382, 379, 380), (384, 382, 380), (381, 382, 384), (383, 381, 384), (385, 380, 386), (380, 385, 387), (387, 385, 388), (380, 390, 389), (390, 380, 387), (389, 390, 391), (392, 395, 393), (394, 393, 395), (396, 397, 398), (399, 401, 400), (401, 399, 402), (401, 402, 403), (403, 402, 397), (403, 397, 396), (404, 405, 406), (409, 406, 405), (406, 407, 408), (407, 406, 409), (410, 412, 416), (411, 416, 412), (413, 414, 415), (414, 413, 416), (417, 420, 418), (419, 418, 420), (417, 421, 422), (421, 417, 418), (423, 425, 426), (424, 426, 425), (426, 427, 428), (427, 426, 429), (430, 431, 432), (435, 432, 431), (432, 433, 434), (433, 432, 435), (436, 438, 437), (442, 437, 438), (439, 440, 441), (440, 439, 442), (443, 447, 444), (448, 444, 447), (445, 447, 446), (447, 445, 448), (449, 450, 451), (452, 451, 450), (453, 449, 454), (449, 453, 451), (455, 458, 457), (456, 457, 458), (457, 455, 459), (457, 459, 460), (461, 464, 462), (463, 462, 464), (465, 464, 466), (465, 461, 464), (467, 468, 469), (470, 469, 468), (469, 471, 472), (469, 467, 471), (473, 478, 474), (477, 474, 478), (475, 477, 478), (476, 477, 475), (479, 473, 480), (478, 473, 479), (476, 479, 480), (477, 476, 480), (473, 482, 481), (482, 473, 480), (483, 484, 485), (488, 485, 484), (486, 488, 484), (489, 488, 486), (487, 483, 490), (484, 483, 487), (489, 487, 490), (488, 489, 490), (491, 496, 494), (496, 491, 492), (496, 492, 493), (493, 492, 498), (494, 495, 497), (495, 494, 496), (497, 495, 498), (497, 498, 492), (499, 500, 502), (501, 502, 500), (505, 504, 503), (504, 505, 510), (504, 510, 506), (506, 510, 509), (503, 507, 508), (507, 503, 504), (508, 507, 509), (508, 509, 510), (511, 512, 514), (513, 514, 512), (514, 515, 516), (514, 511, 515), (517, 518, 519), (522, 519, 518), (521, 519, 520), (519, 521, 522), (523, 524, 527), (525, 527, 524), (527, 523, 526), (527, 526, 528), (533, 529, 535), (531, 529, 533), (530, 531, 533), (534, 531, 530), (538, 532, 535), (533, 535, 532), (534, 532, 538), (531, 534, 538), (535, 536, 537), (536, 535, 538), (549, 547, 540), (539, 540, 547), (540, 539, 541), (544, 543, 547), (539, 547, 543), (542, 543, 544), (545, 547, 546), (547, 545, 548), (547, 548, 549), (549, 548, 550), (546, 552, 551), (552, 546, 547), (551, 552, 550), (551, 550, 548), (553, 554, 561), (555, 561, 554), (556, 561, 555), (557, 561, 556), (564, 561, 557), (555, 554, 558), (559, 561, 560), (561, 559, 563), (563, 559, 562), (561, 565, 564), (565, 561, 563), (564, 565, 566), (567, 568, 569), (570, 572, 571), (573, 571, 572), (574, 573, 572), (568, 573, 574), (569, 568, 574), (575, 576, 577), (576, 575, 582), (582, 575, 578), (578, 575, 579), (579, 575, 580), (581, 576, 582), (583, 586, 584), (585, 584, 586), (594, 592, 587), (588, 590, 589), (590, 588, 591), (590, 591, 593), (593, 591, 592), (593, 592, 594), (595, 598, 596), (597, 596, 598), (599, 601, 600), (601, 599, 602), (603, 606, 604), (605, 604, 606), (607, 603, 606), (607, 606, 608), (609, 612, 610), (611, 610, 612), (613, 614, 615), (614, 613, 616), (617, 620, 618), (619, 618, 620), (621, 623, 622), (623, 621, 624), (625, 628, 626), (627, 626, 628), (629, 625, 628), (629, 628, 630), (631, 632, 634), (633, 634, 632), (635, 636, 637), (636, 635, 638), (639, 642, 641), (640, 641, 642), (639, 644, 643), (644, 639, 642), (645, 648, 646), (647, 646, 648), (649, 650, 651), (650, 649, 652), (662, 653, 657), (654, 653, 662), (661, 654, 662), (656, 654, 661), (655, 654, 656), (660, 654, 655), (658, 663, 657), (662, 657, 663), (664, 663, 658), (659, 664, 658), (660, 659, 658), (654, 660, 658), (661, 663, 662), (663, 661, 664), (665, 668, 666), (667, 666, 668), (669, 671, 670), (671, 669, 680), (671, 680, 672), (672, 680, 673), (673, 680, 674), (674, 680, 675), (670, 676, 677), (676, 670, 671), (677, 676, 678), (677, 678, 679), (677, 679, 675), (677, 675, 680), (681, 684, 682), (683, 682, 684), (685, 684, 683), (684, 685, 686), (689, 687, 691), (688, 687, 689), (689, 690, 691), (690, 689, 692), (693, 695, 694), (698, 694, 695), (695, 697, 696), (697, 695, 698), (699, 700, 701), (703, 701, 700), (702, 700, 703), (700, 702, 704), (705, 709, 706), (710, 706, 709), (707, 710, 709), (711, 710, 707), (708, 705, 712), (709, 705, 708), (711, 708, 712), (710, 711, 712), (715, 714, 713), (714, 715, 716), (717, 720, 719), (718, 719, 720), (721, 722, 725), (722, 721, 728), (722, 728, 723), (723, 728, 724), (725, 726, 727), (726, 725, 722), (727, 726, 724), (727, 724, 728), (729, 730, 732), (731, 732, 730), (733, 734, 735), (734, 733, 736), (750, 747, 739), (737, 739, 747), (739, 737, 738), (746, 739, 738), (743, 739, 746), (740, 741, 743), (742, 743, 741), (739, 743, 742), (744, 745, 738), (746, 738, 745), (749, 747, 748), (747, 749, 750), (751, 752, 755), (754, 755, 752), (753, 755, 754), (756, 755, 753), (759, 755, 756), (757, 758, 759), (760, 759, 758), (755, 759, 760), (761, 762, 753), (756, 753, 762), (763, 765, 764), (765, 763, 766), (766, 763, 772), (772, 763, 767), (767, 763, 768), (768, 770, 769), (770, 768, 771), (771, 768, 763), (772, 773, 774), (773, 772, 767), (779, 785, 776), (775, 776, 785), (779, 777, 778), (777, 779, 780), (780, 779, 781), (781, 779, 788), (788, 779, 784), (784, 783, 782), (783, 784, 785), (785, 784, 779), (781, 786, 787), (786, 781, 788), (789, 790, 792), (791, 792, 790), (789, 794, 793), (794, 789, 790), (795, 796, 798), (797, 798, 796), (795, 800, 799), (800, 795, 796), (801, 802, 804), (803, 804, 802), (801, 806, 805), (806, 801, 802), (807, 808, 810), (809, 810, 808), (807, 812, 811), (812, 807, 808), (813, 814, 816), (815, 816, 814), (813, 818, 817), (818, 813, 814), (819, 820, 822), (821, 822, 820), (819, 824, 823), (824, 819, 820), (825, 828, 827), (826, 827, 828), (828, 829, 830), (829, 828, 826), (831, 832, 833), (834, 833, 832), (834, 835, 832), (835, 834, 836), (837, 838, 839), (840, 839, 838), (840, 841, 838), (841, 840, 842), (843, 844, 845), (846, 845, 844), (846, 847, 844), (847, 846, 848), (849, 850, 851), (852, 851, 850), (852, 853, 850), (853, 852, 854), (855, 856, 857), (858, 857, 856), (858, 859, 856), (859, 858, 860), (868, 861, 862), (862, 861, 867), (867, 861, 863), (864, 867, 863), (866, 865, 868), (861, 868, 865), (864, 865, 866), (867, 864, 866), (866, 869, 868), (869, 866, 870), (871, 872, 873), (876, 873, 872), (872, 875, 874), (875, 872, 876), (875, 876, 877), (877, 876, 880), (874, 879, 878), (879, 874, 875), (878, 879, 880), (878, 880, 876), (881, 882, 883), (884, 883, 882), (884, 885, 882), (885, 884, 886), (887, 888, 889), (890, 889, 888), (890, 891, 888), (891, 890, 892), (893, 894, 895), (896, 895, 894), (896, 897, 894), (897, 896, 898), (899, 900, 901), (902, 901, 900), (902, 903, 900), (903, 902, 904), (905, 906, 907), (908, 907, 906), (908, 909, 906), (909, 908, 910), (911, 912, 914), (913, 914, 912), (914, 915, 913), (915, 914, 916), (917, 918, 921), (920, 921, 918), (919, 920, 921), (920, 919, 922), (923, 924, 927), (926, 927, 924), (925, 926, 927), (926, 925, 928), (929, 930, 933), (932, 933, 930), (931, 932, 933), (932, 931, 934), (935, 936, 939), (938, 939, 936), (937, 938, 939), (938, 937, 940), (941, 942, 945), (944, 945, 942), (943, 944, 945), (944, 943, 946), (947, 948, 951), (950, 951, 948), (949, 950, 951), (950, 949, 952), (953, 954, 974), (956, 974, 954), (955, 974, 956), (957, 974, 955), (959, 974, 957), (958, 974, 959), (961, 974, 958), (960, 974, 961), (962, 974, 960), (964, 974, 962), (963, 974, 964), (965, 974, 963), (966, 974, 965), (968, 974, 966), (967, 974, 968), (969, 974, 967), (970, 974, 969), (971, 974, 970), (972, 974, 971), (973, 974, 972), (975, 974, 973), (977, 974, 975), (976, 974, 977), (978, 974, 976), (979, 974, 978), (980, 974, 979), (984, 974, 980), (982, 974, 984), (983, 982, 981), (982, 983, 984), (985, 988, 986), (987, 986, 988), (999, 989, 990), (989, 999, 991), (991, 999, 992), (992, 999, 993), (993, 999, 994), (994, 999, 995), (995, 999, 996), (996, 999, 997), (997, 999, 998), (998, 999, 1000), (1000, 999, 1001), (1001, 999, 1002), (1002, 999, 1003), (1003, 999, 1004), (1004, 999, 1005), (1005, 999, 1006), (1006, 999, 1007), (1007, 999, 1008), (1008, 999, 1009), (1009, 999, 1010), (1010, 999, 1011), (1011, 999, 1012), (1012, 999, 1013), (1013, 999, 1014), (1014, 999, 1015), (1015, 999, 1016), (1016, 999, 1017), (1017, 999, 1018), (1019, 1021, 1022), (1020, 1022, 1021), (1022, 1023, 1020), (1023, 1022, 1024), (1025, 1027, 1026), (1029, 1026, 1027), (1028, 1027, 1029), (1027, 1028, 1030), (1060, 1040, 1032), (1031, 1032, 1040), (1033, 1031, 1040), (1034, 1033, 1040), (1035, 1034, 1040), (1037, 1035, 1040), (1036, 1037, 1040), (1039, 1036, 1040), (1038, 1039, 1040), (1041, 1039, 1038), (1043, 1041, 1038), (1042, 1043, 1038), (1045, 1042, 1038), (1044, 1045, 1038), (1047, 1044, 1038), (1046, 1047, 1038), (1062, 1046, 1038), (1063, 1062, 1038), (1048, 1055, 1049), (1071, 1049, 1055), (1068, 1049, 1071), (1050, 1068, 1071), (1051, 1068, 1050), (1052, 1068, 1051), (1053, 1068, 1052), (1069, 1068, 1053), (1070, 1061, 1048), (1056, 1048, 1061), (1055, 1048, 1056), (1054, 1055, 1056), (1058, 1056, 1061), (1057, 1058, 1061), (1059, 1057, 1061), (1060, 1059, 1061), (1040, 1060, 1061), (1063, 1061, 1070), (1062, 1063, 1070), (1064, 1062, 1070), (1065, 1064, 1070), (1067, 1065, 1070), (1066, 1067, 1070), (1069, 1066, 1070), (1068, 1069, 1070), (1052, 1072, 1055), (1071, 1055, 1072), (1051, 1072, 1052), (1048, 1073, 1049), (1073, 1048, 1074), (1075, 1080, 1076), (1079, 1076, 1080), (1077, 1079, 1080), (1078, 1079, 1077), (1081, 1075, 1082), (1080, 1075, 1081), (1078, 1081, 1082), (1079, 1078, 1082), (1083, 1087, 1112), (1087, 1083, 1084), (1087, 1084, 1085), (1087, 1085, 1086), (1087, 1086, 1088), (1087, 1088, 1089), (1087, 1089, 1090), (1087, 1090, 1091), (1087, 1091, 1094), (1094, 1091, 1092), (1094, 1092, 1093), (1094, 1093, 1095), (1094, 1095, 1096), (1094, 1096, 1097), (1094, 1097, 1098), (1094, 1098, 1099), (1094, 1099, 1114), (1094, 1114, 1113), (1100, 1120, 1079), (1120, 1100, 1121), (1121, 1100, 1103), (1121, 1103, 1101), (1101, 1103, 1122), (1122, 1103, 1102), (1102, 1103, 1104), (1104, 1103, 1105), (1079, 1109, 1082), (1109, 1079, 1106), (1106, 1079, 1120), (1106, 1120, 1107), (1109, 1106, 1108), (1109, 1108, 1110), (1109, 1110, 1111), (1109, 1111, 1112), (1109, 1112, 1087), (1082, 1109, 1113), (1082, 1113, 1114), (1082, 1114, 1115), (1082, 1115, 1116), (1082, 1116, 1117), (1082, 1117, 1118), (1082, 1118, 1105), (1082, 1105, 1103), (1120, 1119, 1102), (1119, 1120, 1121), (1102, 1119, 1122), (1123, 1126, 1124), (1125, 1124, 1126), (1127, 1128, 1131), (1128, 1127, 1134), (1128, 1134, 1129), (1129, 1134, 1130), (1131, 1132, 1133), (1132, 1131, 1128), (1133, 1132, 1130), (1133, 1130, 1134), (1135, 1136, 1137), (1136, 1135, 1138)])
me_mesh_005.polygons.foreach_set('use_smooth', [0, 0, 0, 0, 0, 0, 0, 0, 0, 0, 0, 0, 0, 0, 0, 0, 0, 0, 0, 0, 0, 0, 0, 0, 0, 0, 0, 0, 0, 0, 0, 0, 0, 0, 0, 0, 0, 0, 0, 0, 0, 0, 0, 0, 0, 0, 0, 0, 0, 0, 0, 0, 0, 0, 0, 0, 0, 0, 0, 0, 0, 0, 0, 0, 0, 0, 0, 0, 0, 0, 0, 0, 0, 0, 0, 0, 0, 0, 0, 0, 0, 0, 0, 0, 0, 0, 0, 0, 0, 0, 0, 0, 0, 0, 0, 0, 0, 0, 0, 0, 0, 0, 0, 0, 0, 0, 0, 0, 0, 0, 0, 0, 0, 0, 0, 0, 0, 0, 0, 0, 0, 0, 0, 0, 0, 0, 0, 0, 0, 0, 0, 0, 0, 0, 0, 0, 0, 0, 0, 0, 0, 0, 0, 0, 0, 0, 0, 0, 0, 0, 0, 0, 0, 0, 0, 0, 0, 0, 0, 0, 0, 0, 0, 0, 0, 0, 0, 0, 0, 0, 0, 0, 0, 0, 0, 0, 0, 0, 0, 0, 0, 0, 0, 0, 0, 0, 0, 0, 0, 0, 0, 0, 0, 0, 0, 0, 0, 0, 0, 0, 0, 0, 0, 0, 0, 0, 0, 0, 0, 0, 0, 0, 0, 0, 0, 0, 0, 0, 0, 0, 0, 0, 0, 0, 0, 0, 0, 0, 0, 0, 0, 0, 0, 0, 0, 0, 0, 0, 0, 0, 0, 0, 0, 0, 0, 0, 0, 0, 0, 0, 0, 0, 0, 0, 0, 0, 0, 0, 0, 0, 0, 0, 0, 0, 0, 0, 0, 0, 0, 0, 0, 0, 0, 0, 0, 0, 0, 0, 0, 0, 0, 0, 0, 0, 0, 0, 0, 0, 0, 0, 0, 0, 0, 0, 0, 0, 0, 0, 0, 0, 0, 0, 0, 0, 0, 0, 0, 0, 0, 0, 0, 0, 0, 0, 0, 0, 0, 0, 0, 0, 0, 0, 0, 0, 0, 0, 0, 0, 0, 0, 0, 0, 0, 0, 0, 0, 0, 0, 0, 0, 0, 0, 0, 0, 0, 0, 0, 0, 0, 0, 0, 0, 0, 0, 0, 0, 0, 0, 0, 0, 0, 0, 0, 0, 0, 0, 0, 0, 0, 0, 0, 0, 0, 0, 0, 0, 0, 0, 0, 0, 0, 0, 0, 0, 0, 0, 0, 0, 0, 0, 0, 0, 0, 0, 0, 0, 0, 0, 0, 0, 0, 0, 0, 0, 0, 0, 0, 0, 0, 0, 0, 0, 0, 0, 0, 0, 0, 0, 0, 0, 0, 0, 0, 0, 0, 0, 0, 0, 0, 0, 0, 0, 0, 0, 0, 0, 0, 0, 0, 0, 0, 0, 0, 0, 0, 0, 0, 0, 0, 0, 0, 0, 0, 0, 0, 0, 0, 0, 0, 0, 0, 0, 0, 0, 0, 0, 0, 0, 0, 0, 0, 0, 0, 0, 0, 0, 0, 0, 0, 0, 0, 0, 0, 0, 0, 0, 0, 0, 0, 0, 0, 0, 0, 0, 0, 0, 0, 0, 0, 0, 0, 0, 0, 0, 0, 0, 0, 0, 0, 0, 0, 0, 0, 0, 0, 0, 0, 0, 0, 0, 0, 0, 0, 0, 0, 0, 0, 0, 0, 0, 0, 0, 0, 0, 0, 0, 0, 0, 0, 0, 0, 0, 0, 0, 0, 0, 0, 0, 0, 0, 0, 0, 0, 0, 0, 0, 0, 0, 0, 0, 0, 0, 0, 0, 0, 0, 0, 0, 0, 0, 0, 0, 0, 0, 1, 1, 0, 0, 1, 1, 1, 1, 1, 1, 1, 1, 1, 1, 1, 1, 1, 1, 1, 1, 1, 1, 1, 1, 1, 1, 1, 1, 1, 1, 1, 1, 1, 1, 1, 1, 1, 1, 1, 1, 1, 1, 1, 1, 1, 1, 1, 1, 0, 0, 0, 0, 0, 0, 0, 0, 1, 1, 1, 1, 0, 0, 0, 0, 0, 0, 0, 0, 1, 1, 1, 1, 1, 1, 1, 1, 1, 1, 1, 1, 1, 1, 1, 1, 1, 1, 1, 1, 1, 1, 1, 1, 1, 1, 1, 1, 1, 1, 1, 1, 1, 1, 1, 1, 1, 1, 1, 1, 1, 1, 1, 1, 0, 0, 1, 1, 0, 0, 0, 0, 0, 0, 0, 0, 0, 0, 0, 0, 0, 0, 0, 0, 0, 0, 0, 0, 0, 0, 0, 0, 0, 0, 0, 0, 0, 0, 0, 0, 0, 0, 0, 0, 0, 0, 0, 0, 0, 0, 0, 0, 0, 0, 0, 0, 0, 0, 0, 0, 0, 0, 0, 0, 0, 0, 0, 0, 0, 0, 0, 0, 0, 0, 0, 0, 0, 0, 0, 0, 0, 0, 0, 0, 0, 0, 0, 0, 0, 0, 0, 0, 0, 0, 0, 0, 0, 0, 0, 0, 0, 0, 0, 0, 0, 0, 0, 0, 0, 0, 0, 0, 0, 0, 0, 0, 0, 0, 0, 0, 0, 0, 0, 0, 0, 0, 0, 0, 0, 0, 0, 0, 0, 0, 0, 0, 0, 0, 0, 0, 0, 0, 0, 0, 0, 0, 0, 0, 0, 0, 0, 0, 0, 0, 0, 0, 0, 0, 0, 0, 0, 0, 0, 0, 0, 0, 0, 0, 0, 0, 0, 0, 0, 0, 0, 0, 0, 0, 0, 0, 0, 0, 0, 0, 0, 0, 0, 0, 0, 0])
_uv = me_mesh_005.uv_layers.new(name='UVTex')
_uv.uv.foreach_set('vector', [0.5633, 0.7609, 0.4688, 0.7609, 0.5633, 0.8758, 0.4688, 0.8758, 0.5633, 0.8758, 0.4688, 0.7609, 0.5633, 0.9196, 0.5633, 0.0924, 0.4688, 0.9196, 0.4688, 0.0924, 0.4688, 0.9196, 0.5633, 0.0924, 0.5633, 0.8758, 0.4688, 0.7609, 0.5633, 0.7609, 0.4688, 0.7609, 0.5633, 0.8758, 0.4688, 0.8758, 0.5312, 0.7609, 0.4367, 0.7609, 0.5312, 0.8758, 0.4367, 0.8758, 0.5312, 0.8758, 0.4367, 0.7609, 0.4688, 0.9196, 0.5633, 0.0924, 0.5633, 0.9196, 0.4688, 0.9196, 0.4688, 0.0924, 0.5633, 0.0924, 0.4367, 0.0924, 0.4367, 0.9196, 0.5312, 0.0924, 0.5312, 0.9196, 0.5312, 0.0924, 0.4367, 0.9196, 0.5312, 0.8758, 0.4367, 0.7609, 0.5312, 0.7609, 0.5312, 0.8758, 0.4367, 0.8758, 0.4367, 0.7609, 0.0616, 0.7609, 0.0616, 0.8758, 0.6131, 0.7609, 0.6131, 0.8758, 0.6131, 0.7609, 0.0616, 0.8758, 0.5312, 0.0924, 0.4367, 0.9196, 0.4367, 0.0924, 0.4367, 0.9196, 0.5312, 0.0924, 0.5312, 0.9196, 0.8508, 0.9142, 0.4631, 0.9142, 0.8305, 0.9889, 0.4834, 0.9889, 0.8305, 0.9889, 0.4631, 0.9142, 0.6131, 0.7609, 0.0616, 0.8758, 0.0616, 0.7609, 0.0616, 0.8758, 0.6131, 0.7609, 0.6131, 0.8758, 0.8514, 0.2569, 0.5878, 0.2569, 0.8312, 0.3316, 0.6081, 0.3316, 0.8312, 0.3316, 0.5878, 0.2569, 0.8305, 0.9889, 0.4631, 0.9142, 0.8508, 0.9142, 0.4631, 0.9142, 0.8305, 0.9889, 0.4834, 0.9889, 0.1695, 0.3312, 0.5369, 0.2565, 0.1492, 0.2565, 0.5166, 0.3312, 0.5369, 0.2565, 0.1695, 0.3312, 0.8312, 0.3316, 0.5878, 0.2569, 0.8514, 0.2569, 0.5878, 0.2569, 0.8312, 0.3316, 0.6081, 0.3316, 0.4122, 0.8381, 0.1486, 0.8381, 0.3919, 0.9128, 0.1688, 0.9128, 0.3919, 0.9128, 0.1486, 0.8381, 0.5369, 0.2565, 0.1695, 0.3312, 0.1492, 0.2565, 0.1695, 0.3312, 0.5369, 0.2565, 0.5166, 0.3312, 0.1695, 0.3711, 0.1695, 0.4393, 0.5166, 0.3711, 0.5166, 0.4393, 0.5166, 0.3711, 0.1695, 0.4393, 0.3919, 0.9128, 0.1486, 0.8381, 0.4122, 0.8381, 0.1486, 0.8381, 0.3919, 0.9128, 0.1688, 0.9128, 0.3919, 0.3711, 0.1688, 0.3711, 0.3919, 0.4393, 0.1688, 0.4393, 0.3919, 0.4393, 0.1688, 0.3711, 0.1695, 0.4393, 0.1695, 0.3711, 0.5166, 0.3711, 0.1695, 0.4393, 0.5166, 0.3711, 0.5166, 0.4393, 0.8305, 0.4393, 0.8305, 0.3711, 0.4834, 0.4393, 0.4834, 0.3711, 0.4834, 0.4393, 0.8305, 0.3711, 0.3919, 0.4393, 0.1688, 0.3711, 0.3919, 0.3711, 0.3919, 0.4393, 0.1688, 0.4393, 0.1688, 0.3711, 0.8312, 0.3711, 0.6081, 0.3711, 0.8312, 0.4393, 0.6081, 0.4393, 0.8312, 0.4393, 0.6081, 0.3711, 0.4834, 0.4393, 0.8305, 0.3711, 0.8305, 0.4393, 0.4834, 0.4393, 0.4834, 0.3711, 0.8305, 0.3711, 0.1688, 0.2543, 0.1688, 0.7749, 0.3919, 0.2543, 0.3919, 0.7749, 0.3919, 0.2543, 0.1688, 0.7749, 0.8312, 0.4393, 0.6081, 0.3711, 0.8312, 0.3711, 0.6081, 0.3711, 0.8312, 0.4393, 0.6081, 0.4393, 0.1486, 0.8053, 0.1688, 0.2543, 0.1486, 0.2239, 0.4122, 0.2239, 0.1486, 0.2239, 0.1688, 0.2543, 0.3919, 0.2543, 0.4122, 0.2239, 0.1688, 0.2543, 0.3919, 0.7749, 0.4122, 0.2239, 0.3919, 0.2543, 0.1688, 0.7749, 0.1486, 0.8053, 0.4122, 0.8053, 0.1688, 0.2543, 0.1486, 0.8053, 0.1688, 0.7749, 0.3919, 0.7749, 0.1688, 0.7749, 0.4122, 0.8053, 0.4122, 0.2239, 0.3919, 0.7749, 0.4122, 0.8053, 0.3919, 0.2543, 0.1688, 0.7749, 0.1688, 0.2543, 0.1688, 0.7749, 0.3919, 0.2543, 0.3919, 0.7749, 0.8145, 0.7641, 0.8145, 0.6391, 0.7653, 0.7641, 0.8145, 0.3891, 0.7653, 0.7641, 0.8145, 0.6391, 0.8145, 0.2641, 0.7653, 0.7641, 0.8145, 0.3891, 0.7737, 0.2641, 0.7653, 0.7641, 0.8145, 0.2641, 0.7737, 0.2543, 0.7653, 0.7641, 0.7737, 0.2641, 0.7653, 0.2543, 0.7653, 0.7641, 0.7737, 0.2543, 0.8312, 0.6391, 0.8312, 0.3891, 0.8145, 0.6391, 0.8145, 0.3891, 0.8145, 0.6391, 0.8312, 0.3891, 0.1486, 0.2239, 0.1688, 0.2543, 0.1486, 0.8053, 0.1688, 0.2543, 0.1486, 0.2239, 0.4122, 0.2239, 0.1688, 0.2543, 0.4122, 0.2239, 0.3919, 0.2543, 0.3919, 0.2543, 0.4122, 0.2239, 0.3919, 0.7749, 0.1486, 0.8053, 0.1688, 0.7749, 0.4122, 0.8053, 0.1688, 0.7749, 0.1486, 0.8053, 0.1688, 0.2543, 0.4122, 0.8053, 0.1688, 0.7749, 0.3919, 0.7749, 0.4122, 0.8053, 0.3919, 0.7749, 0.4122, 0.2239, 0.1695, 0.3621, 0.1695, 0.3711, 0.2563, 0.3621, 0.5166, 0.3711, 0.2563, 0.3621, 0.1695, 0.3711, 0.4262, 0.3621, 0.2563, 0.3621, 0.5166, 0.3711, 0.5166, 0.3621, 0.4262, 0.3621, 0.5166, 0.3711, 0.7653, 0.7641, 0.8145, 0.6391, 0.8145, 0.7641, 0.8145, 0.6391, 0.7653, 0.7641, 0.8145, 0.3891, 0.8145, 0.3891, 0.7653, 0.7641, 0.8145, 0.2641, 0.8145, 0.2641, 0.7653, 0.7641, 0.7737, 0.2641, 0.7737, 0.2641, 0.7653, 0.7641, 0.7737, 0.2543, 0.7737, 0.2543, 0.7653, 0.7641, 0.7653, 0.2543, 0.8145, 0.6391, 0.8312, 0.3891, 0.8312, 0.6391, 0.8312, 0.3891, 0.8145, 0.6391, 0.8145, 0.3891, 0.8305, 0.3711, 0.8305, 0.3621, 0.4834, 0.3711, 0.7406, 0.3621, 0.4834, 0.3711, 0.8305, 0.3621, 0.5739, 0.3621, 0.4834, 0.3711, 0.7406, 0.3621, 0.4834, 0.3621, 0.4834, 0.3711, 0.5739, 0.3621, 0.2563, 0.3621, 0.1695, 0.3711, 0.1695, 0.3621, 0.1695, 0.3711, 0.2563, 0.3621, 0.5166, 0.3711, 0.5166, 0.3711, 0.2563, 0.3621, 0.4262, 0.3621, 0.5166, 0.3711, 0.4262, 0.3621, 0.5166, 0.3621, 0.3919, 0.3621, 0.3379, 0.3621, 0.3919, 0.3711, 0.2263, 0.3621, 0.3919, 0.3711, 0.3379, 0.3621, 0.1688, 0.3621, 0.3919, 0.3711, 0.2263, 0.3621, 0.1688, 0.3711, 0.3919, 0.3711, 0.1688, 0.3621, 0.3329, 0.3621, 0.2347, 0.3621, 0.3379, 0.3621, 0.2263, 0.3621, 0.3379, 0.3621, 0.2347, 0.3621, 0.4834, 0.3711, 0.8305, 0.3621, 0.8305, 0.3711, 0.8305, 0.3621, 0.4834, 0.3711, 0.7406, 0.3621, 0.7406, 0.3621, 0.4834, 0.3711, 0.5739, 0.3621, 0.5739, 0.3621, 0.4834, 0.3711, 0.4834, 0.3621, 0.8312, 0.3621, 0.7653, 0.3621, 0.8312, 0.3711, 0.6671, 0.3621, 0.8312, 0.3711, 0.7653, 0.3621, 0.6081, 0.3621, 0.8312, 0.3711, 0.6671, 0.3621, 0.6081, 0.3711, 0.8312, 0.3711, 0.6081, 0.3621, 0.3919, 0.3711, 0.3379, 0.3621, 0.3919, 0.3621, 0.3379, 0.3621, 0.3919, 0.3711, 0.2263, 0.3621, 0.2263, 0.3621, 0.3919, 0.3711, 0.1688, 0.3621, 0.1688, 0.3621, 0.3919, 0.3711, 0.1688, 0.3711, 0.3379, 0.3621, 0.2347, 0.3621, 0.3329, 0.3621, 0.2347, 0.3621, 0.3379, 0.3621, 0.2263, 0.3621, 0.6179, 0.6394, 0.6179, 0.3844, 0.6081, 0.6394, 0.6081, 0.3844, 0.6081, 0.6394, 0.6179, 0.3844, 0.6671, 0.7641, 0.6671, 0.2543, 0.6179, 0.7641, 0.6621, 0.2641, 0.6179, 0.7641, 0.6671, 0.2543, 0.6179, 0.2641, 0.6179, 0.7641, 0.6621, 0.2641, 0.6179, 0.6394, 0.6179, 0.7641, 0.6179, 0.2641, 0.6179, 0.3844, 0.6179, 0.6394, 0.6179, 0.2641, 0.6621, 0.2641, 0.6671, 0.2543, 0.6621, 0.2543, 0.8312, 0.3711, 0.7653, 0.3621, 0.8312, 0.3621, 0.7653, 0.3621, 0.8312, 0.3711, 0.6671, 0.3621, 0.6671, 0.3621, 0.8312, 0.3711, 0.6081, 0.3621, 0.6081, 0.3621, 0.8312, 0.3711, 0.6081, 0.3711, 0.4906, 0.3054, 0.4834, 0.3621, 0.4906, 0.3621, 0.4834, 0.3054, 0.4834, 0.3621, 0.4906, 0.3054, 0.6081, 0.6394, 0.6179, 0.3844, 0.6179, 0.6394, 0.6179, 0.3844, 0.6081, 0.6394, 0.6081, 0.3844, 0.6179, 0.7641, 0.6671, 0.2543, 0.6671, 0.7641, 0.6671, 0.2543, 0.6179, 0.7641, 0.6621, 0.2641, 0.6621, 0.2641, 0.6179, 0.7641, 0.6179, 0.2641, 0.6179, 0.2641, 0.6179, 0.7641, 0.6179, 0.6394, 0.6179, 0.2641, 0.6179, 0.6394, 0.6179, 0.3844, 0.6621, 0.2543, 0.6671, 0.2543, 0.6621, 0.2641, 0.3919, 0.3054, 0.3821, 0.3054, 0.3919, 0.3621, 0.3821, 0.3621, 0.3919, 0.3621, 0.3821, 0.3054, 0.4834, 0.3621, 0.4906, 0.3054, 0.4906, 0.3621, 0.4906, 0.3054, 0.4834, 0.3621, 0.4834, 0.3054, 0.6671, 0.7749, 0.6671, 0.7641, 0.6081, 0.7749, 0.6179, 0.7641, 0.6081, 0.7749, 0.6671, 0.7641, 0.6179, 0.6394, 0.6081, 0.7749, 0.6179, 0.7641, 0.6081, 0.6394, 0.6081, 0.7749, 0.6179, 0.6394, 0.3919, 0.3621, 0.3821, 0.3054, 0.3919, 0.3054, 0.3821, 0.3054, 0.3919, 0.3621, 0.3821, 0.3621, 0.1855, 0.3054, 0.1688, 0.3054, 0.1855, 0.3621, 0.1688, 0.3621, 0.1855, 0.3621, 0.1688, 0.3054, 0.6081, 0.7749, 0.6671, 0.7641, 0.6671, 0.7749, 0.6671, 0.7641, 0.6081, 0.7749, 0.6179, 0.7641, 0.6179, 0.7641, 0.6081, 0.7749, 0.6179, 0.6394, 0.6179, 0.6394, 0.6081, 0.7749, 0.6081, 0.6394, 0.5094, 0.3054, 0.5094, 0.3621, 0.5166, 0.3054, 0.5166, 0.3621, 0.5166, 0.3054, 0.5094, 0.3621, 0.1855, 0.3621, 0.1688, 0.3054, 0.1855, 0.3054, 0.1688, 0.3054, 0.1855, 0.3621, 0.1688, 0.3621, 0.8145, 0.7641, 0.8312, 0.7749, 0.8312, 0.6391, 0.7653, 0.7749, 0.8312, 0.7749, 0.8145, 0.7641, 0.7653, 0.7641, 0.7653, 0.7749, 0.8145, 0.7641, 0.8145, 0.7641, 0.8312, 0.6391, 0.8145, 0.6391, 0.5166, 0.3054, 0.5094, 0.3621, 0.5094, 0.3054, 0.5094, 0.3621, 0.5166, 0.3054, 0.5166, 0.3621, 0.1695, 0.3054, 0.1695, 0.3621, 0.1761, 0.3054, 0.1761, 0.3621, 0.1761, 0.3054, 0.1695, 0.3621, 0.8312, 0.7749, 0.8145, 0.7641, 0.8312, 0.6391, 0.8145, 0.7641, 0.8312, 0.7749, 0.7653, 0.7749, 0.8145, 0.7641, 0.7653, 0.7749, 0.7653, 0.7641, 0.8145, 0.6391, 0.8312, 0.6391, 0.8145, 0.7641, 0.8312, 0.3054, 0.8145, 0.3054, 0.8312, 0.3621, 0.8145, 0.3621, 0.8312, 0.3621, 0.8145, 0.3054, 0.1761, 0.3054, 0.1695, 0.3621, 0.1695, 0.3054, 0.1695, 0.3621, 0.1761, 0.3054, 0.1761, 0.3621, 0.8312, 0.3891, 0.8312, 0.2543, 0.8145, 0.3891, 0.8145, 0.2641, 0.8145, 0.3891, 0.8312, 0.2543, 0.7737, 0.2543, 0.8145, 0.2641, 0.8312, 0.2543, 0.7737, 0.2641, 0.8145, 0.2641, 0.7737, 0.2543, 0.8312, 0.3621, 0.8145, 0.3054, 0.8312, 0.3054, 0.8145, 0.3054, 0.8312, 0.3621, 0.8145, 0.3621, 0.6081, 0.3054, 0.6081, 0.3621, 0.6179, 0.3054, 0.6179, 0.3621, 0.6179, 0.3054, 0.6081, 0.3621, 0.8145, 0.3891, 0.8312, 0.2543, 0.8312, 0.3891, 0.8312, 0.2543, 0.8145, 0.3891, 0.8145, 0.2641, 0.8312, 0.2543, 0.8145, 0.2641, 0.7737, 0.2543, 0.7737, 0.2543, 0.8145, 0.2641, 0.7737, 0.2641, 0.8305, 0.3621, 0.8305, 0.3054, 0.8239, 0.3621, 0.8239, 0.3054, 0.8239, 0.3621, 0.8305, 0.3054, 0.6179, 0.3054, 0.6081, 0.3621, 0.6081, 0.3054, 0.6081, 0.3621, 0.6179, 0.3054, 0.6179, 0.3621, 0.6179, 0.3844, 0.6179, 0.2641, 0.6081, 0.3844, 0.6621, 0.2641, 0.6621, 0.2543, 0.6179, 0.2641, 0.6081, 0.2543, 0.6179, 0.2641, 0.6621, 0.2543, 0.6081, 0.3844, 0.6179, 0.2641, 0.6081, 0.2543, 0.8239, 0.3621, 0.8305, 0.3054, 0.8305, 0.3621, 0.8305, 0.3054, 0.8239, 0.3621, 0.8239, 0.3054, 0.8145, 0.8273, 0.6179, 0.8273, 0.8145, 2.362, 0.7737, 2.305, 0.8145, 2.362, 0.6179, 0.8273, 0.7737, 2.362, 0.8145, 2.362, 0.7737, 2.305, 0.6179, 2.362, 0.6621, 2.305, 0.6179, 0.8273, 0.7737, 2.305, 0.6179, 0.8273, 0.6621, 2.305, 0.6621, 2.362, 0.6621, 2.305, 0.6179, 2.362, 0.6081, 0.3844, 0.6179, 0.2641, 0.6179, 0.3844, 0.6179, 0.2641, 0.6621, 0.2543, 0.6621, 0.2641, 0.6621, 0.2543, 0.6179, 0.2641, 0.6081, 0.2543, 0.6081, 0.2543, 0.6179, 0.2641, 0.6081, 0.3844, 0.2263, 0.2543, 0.2263, 0.2641, 0.3379, 0.2543, 0.3379, 0.2641, 0.3379, 0.2543, 0.2263, 0.2641, 0.8145, 2.362, 0.6179, 0.8273, 0.8145, 0.8273, 0.6179, 0.8273, 0.8145, 2.362, 0.7737, 2.305, 0.7737, 2.305, 0.8145, 2.362, 0.7737, 2.362, 0.6179, 0.8273, 0.6621, 2.305, 0.6179, 2.362, 0.6621, 2.305, 0.6179, 0.8273, 0.7737, 2.305, 0.6179, 2.362, 0.6621, 2.305, 0.6621, 2.362, 0.1688, 0.3891, 0.1688, 0.6391, 0.1855, 0.3891, 0.1855, 0.6391, 0.1855, 0.3891, 0.1688, 0.6391, 0.3379, 0.2543, 0.2263, 0.2641, 0.2263, 0.2543, 0.2263, 0.2641, 0.3379, 0.2543, 0.3379, 0.2641, 0.2347, 0.7641, 0.2347, 0.7749, 0.3329, 0.7641, 0.3329, 0.7749, 0.3329, 0.7641, 0.2347, 0.7749, 0.1855, 0.3891, 0.1688, 0.6391, 0.1688, 0.3891, 0.1688, 0.6391, 0.1855, 0.3891, 0.1855, 0.6391, 0.3821, 0.3844, 0.3821, 0.6394, 0.3919, 0.3844, 0.3919, 0.6394, 0.3919, 0.3844, 0.3821, 0.6394, 0.3329, 0.7641, 0.2347, 0.7749, 0.2347, 0.7641, 0.2347, 0.7749, 0.3329, 0.7641, 0.3329, 0.7749, 0.8312, 0.6809, 0.6081, 0.6809, 0.8312, 1.362, 0.7653, 1.305, 0.8312, 1.362, 0.6081, 0.6809, 0.7653, 1.362, 0.8312, 1.362, 0.7653, 1.305, 0.6081, 1.362, 0.6671, 1.305, 0.6081, 0.6809, 0.7653, 1.305, 0.6081, 0.6809, 0.6671, 1.305, 0.6671, 1.362, 0.6671, 1.305, 0.6081, 1.362, 0.3919, 0.3844, 0.3821, 0.6394, 0.3821, 0.3844, 0.3821, 0.6394, 0.3919, 0.3844, 0.3919, 0.6394, 0.1695, 0.6809, 0.1695, 1.362, 0.5166, 0.6809, 0.2563, 1.305, 0.5166, 0.6809, 0.1695, 1.362, 0.4262, 1.305, 0.5166, 0.6809, 0.2563, 1.305, 0.4262, 1.362, 0.5166, 0.6809, 0.4262, 1.305, 0.5166, 1.362, 0.5166, 0.6809, 0.4262, 1.362, 0.2563, 1.305, 0.1695, 1.362, 0.2563, 1.362, 0.8312, 1.362, 0.6081, 0.6809, 0.8312, 0.6809, 0.6081, 0.6809, 0.8312, 1.362, 0.7653, 1.305, 0.7653, 1.305, 0.8312, 1.362, 0.7653, 1.362, 0.6081, 0.6809, 0.6671, 1.305, 0.6081, 1.362, 0.6671, 1.305, 0.6081, 0.6809, 0.7653, 1.305, 0.6081, 1.362, 0.6671, 1.305, 0.6671, 1.362, 0.3919, 0.6809, 0.1688, 0.6809, 0.3919, 1.362, 0.3379, 1.305, 0.3919, 1.362, 0.1688, 0.6809, 0.3919, 1.362, 0.3379, 1.305, 0.3379, 1.362, 0.1688, 1.362, 0.2263, 1.305, 0.1688, 0.6809, 0.3379, 1.305, 0.1688, 0.6809, 0.2263, 1.305, 0.2263, 1.362, 0.2263, 1.305, 0.1688, 1.362, 0.5166, 0.6809, 0.1695, 1.362, 0.1695, 0.6809, 0.1695, 1.362, 0.5166, 0.6809, 0.2563, 1.305, 0.2563, 1.305, 0.5166, 0.6809, 0.4262, 1.305, 0.4262, 1.305, 0.5166, 0.6809, 0.4262, 1.362, 0.4262, 1.362, 0.5166, 0.6809, 0.5166, 1.362, 0.2563, 1.362, 0.1695, 1.362, 0.2563, 1.305, 0.5739, 1.362, 0.5739, 1.305, 0.4834, 1.362, 0.8305, 1.362, 0.8305, 0.6809, 0.7406, 1.362, 0.7406, 1.305, 0.7406, 1.362, 0.8305, 0.6809, 0.4834, 0.6809, 0.7406, 1.305, 0.8305, 0.6809, 0.5739, 1.305, 0.7406, 1.305, 0.4834, 0.6809, 0.4834, 1.362, 0.5739, 1.305, 0.4834, 0.6809, 0.3919, 1.362, 0.1688, 0.6809, 0.3919, 0.6809, 0.1688, 0.6809, 0.3919, 1.362, 0.3379, 1.305, 0.3379, 1.305, 0.3919, 1.362, 0.3379, 1.362, 0.1688, 0.6809, 0.2263, 1.305, 0.1688, 1.362, 0.2263, 1.305, 0.1688, 0.6809, 0.3379, 1.305, 0.1688, 1.362, 0.2263, 1.305, 0.2263, 1.362, 0.4184, 0.0012, 0.1361, 0.0012, 0.3991, 0.6362, 0.1616, 0.6362, 0.3991, 0.6362, 0.1361, 0.0012, 0.4834, 1.362, 0.5739, 1.305, 0.5739, 1.362, 0.7406, 1.362, 0.8305, 0.6809, 0.8305, 1.362, 0.8305, 0.6809, 0.7406, 1.362, 0.7406, 1.305, 0.8305, 0.6809, 0.7406, 1.305, 0.4834, 0.6809, 0.4834, 0.6809, 0.7406, 1.305, 0.5739, 1.305, 0.4834, 0.6809, 0.5739, 1.305, 0.4834, 1.362, 0.3991, 0.0546, 0.1616, 0.0546, 0.3991, 0.6519, 0.1616, 0.6519, 0.3991, 0.6519, 0.1616, 0.0546, 0.3991, 0.6362, 0.1361, 0.0012, 0.4184, 0.0012, 0.1361, 0.0012, 0.3991, 0.6362, 0.1616, 0.6362, 0.9816, 0.0655, 0.353, 0.0655, 0.8377, 0.664, 0.4762, 0.664, 0.8377, 0.664, 0.353, 0.0655, 0.3991, 0.6519, 0.1616, 0.0546, 0.3991, 0.0546, 0.1616, 0.0546, 0.3991, 0.6519, 0.1616, 0.6519, 0.8377, 0.6519, 0.8377, 0.0546, 0.4762, 0.6519, 0.4762, 0.0546, 0.4762, 0.6519, 0.8377, 0.0546, 0.8377, 0.664, 0.353, 0.0655, 0.9816, 0.0655, 0.353, 0.0655, 0.8377, 0.664, 0.4762, 0.664, 0.8639, 0.7205, 0.5816, 0.7205, 0.8384, 1.346, 0.6009, 1.346, 0.8384, 1.346, 0.5816, 0.7205, 0.4762, 0.6519, 0.8377, 0.0546, 0.8377, 0.6519, 0.8377, 0.0546, 0.4762, 0.6519, 0.4762, 0.0546, 0.8384, 0.0546, 0.6009, 0.0546, 0.8384, 0.6519, 0.6009, 0.6519, 0.8384, 0.6519, 0.6009, 0.0546, 0.8384, 1.346, 0.5816, 0.7205, 0.8639, 0.7205, 0.5816, 0.7205, 0.8384, 1.346, 0.6009, 1.346, 0.0184, 0.0231, 0.1623, 0.6211, 0.647, 0.0231, 0.5238, 0.6211, 0.647, 0.0231, 0.1623, 0.6211, 0.8384, 0.6519, 0.6009, 0.0546, 0.8384, 0.0546, 0.6009, 0.0546, 0.8384, 0.6519, 0.6009, 0.6519, 0.1623, 0.0546, 0.1623, 0.6519, 0.5238, 0.0546, 0.5238, 0.6519, 0.5238, 0.0546, 0.1623, 0.6519, 0.647, 0.0231, 0.1623, 0.6211, 0.0184, 0.0231, 0.1623, 0.6211, 0.647, 0.0231, 0.5238, 0.6211, 0.1623, 0.6519, 0.1623, 0.6809, 0.5238, 0.6519, 0.5238, 0.6809, 0.5238, 0.6519, 0.1623, 0.6809, 0.5238, 0.0546, 0.1623, 0.6519, 0.1623, 0.0546, 0.1623, 0.6519, 0.5238, 0.0546, 0.5238, 0.6519, 0.3991, 0.6519, 0.1616, 0.6519, 0.3991, 0.6809, 0.1616, 0.6809, 0.3991, 0.6809, 0.1616, 0.6519, 0.1623, 0.6809, 0.1623, 0.6519, 0.5238, 0.6519, 0.1623, 0.6809, 0.5238, 0.6519, 0.5238, 0.6809, 0.8377, 0.6809, 0.8377, 0.6519, 0.4762, 0.6809, 0.4762, 0.6519, 0.4762, 0.6809, 0.8377, 0.6519, 0.3991, 0.6809, 0.1616, 0.6519, 0.3991, 0.6519, 0.3991, 0.6809, 0.1616, 0.6809, 0.1616, 0.6519, 0.8384, 0.6519, 0.6009, 0.6519, 0.8384, 0.6809, 0.6009, 0.6809, 0.8384, 0.6809, 0.6009, 0.6519, 0.4762, 0.6809, 0.8377, 0.6519, 0.8377, 0.6809, 0.4762, 0.6809, 0.4762, 0.6519, 0.8377, 0.6519, 0.1616, 0.7857, 0.1688, 0.2543, 0.1616, 0.2434, 0.3991, 0.2434, 0.1616, 0.2434, 0.1688, 0.2543, 0.3919, 0.2543, 0.3991, 0.2434, 0.1688, 0.2543, 0.3919, 0.7749, 0.3991, 0.2434, 0.3919, 0.2543, 0.1688, 0.7749, 0.1616, 0.7857, 0.3991, 0.7857, 0.1688, 0.2543, 0.1616, 0.7857, 0.1688, 0.7749, 0.3919, 0.7749, 0.1688, 0.7749, 0.3991, 0.7857, 0.3991, 0.2434, 0.3919, 0.7749, 0.3991, 0.7857, 0.8384, 0.6809, 0.6009, 0.6519, 0.8384, 0.6519, 0.6009, 0.6519, 0.8384, 0.6809, 0.6009, 0.6809, 0.1361, 0.9706, 0.1616, 0.2434, 0.1361, 0.0276, 0.4184, 0.0276, 0.1361, 0.0276, 0.1616, 0.2434, 0.3991, 0.2434, 0.4184, 0.0276, 0.1616, 0.2434, 0.3991, 0.7857, 0.4184, 0.0276, 0.3991, 0.2434, 0.1616, 0.7857, 0.1361, 0.9706, 0.4184, 0.9706, 0.1616, 0.2434, 0.1361, 0.9706, 0.1616, 0.7857, 0.3991, 0.7857, 0.1616, 0.7857, 0.4184, 0.9706, 0.4184, 0.0276, 0.3991, 0.7857, 0.4184, 0.9706, 0.1616, 0.2434, 0.1688, 0.2543, 0.1616, 0.7857, 0.1688, 0.2543, 0.1616, 0.2434, 0.3991, 0.2434, 0.1688, 0.2543, 0.3991, 0.2434, 0.3919, 0.2543, 0.3919, 0.2543, 0.3991, 0.2434, 0.3919, 0.7749, 0.1616, 0.7857, 0.1688, 0.7749, 0.3991, 0.7857, 0.1688, 0.7749, 0.1616, 0.7857, 0.1688, 0.2543, 0.3991, 0.7857, 0.1688, 0.7749, 0.3919, 0.7749, 0.3991, 0.7857, 0.3919, 0.7749, 0.3991, 0.2434, 0.8468, 0.8273, 0.8468, 0.7345, 0.4677, 0.8273, 0.4677, 0.7345, 0.4677, 0.8273, 0.8468, 0.7345, 0.1361, 0.0276, 0.1616, 0.2434, 0.1361, 0.9706, 0.1616, 0.2434, 0.1361, 0.0276, 0.4184, 0.0276, 0.1616, 0.2434, 0.4184, 0.0276, 0.3991, 0.2434, 0.3991, 0.2434, 0.4184, 0.0276, 0.3991, 0.7857, 0.1361, 0.9706, 0.1616, 0.7857, 0.4184, 0.9706, 0.1616, 0.7857, 0.1361, 0.9706, 0.1616, 0.2434, 0.4184, 0.9706, 0.1616, 0.7857, 0.3991, 0.7857, 0.4184, 0.9706, 0.3991, 0.7857, 0.4184, 0.0276, 0.405, 0.7345, 0.1626, 0.7345, 0.405, 0.8273, 0.1626, 0.8273, 0.405, 0.8273, 0.1626, 0.7345, 0.4677, 0.8273, 0.8468, 0.7345, 0.8468, 0.8273, 0.4677, 0.8273, 0.4677, 0.7345, 0.8468, 0.7345, 0.1532, 0.7345, 0.1532, 0.8273, 0.5323, 0.7345, 0.5323, 0.8273, 0.5323, 0.7345, 0.1532, 0.8273, 0.405, 0.8273, 0.1626, 0.7345, 0.405, 0.7345, 0.1626, 0.7345, 0.405, 0.8273, 0.1626, 0.8273, 0.8374, 0.7345, 0.595, 0.7345, 0.8374, 0.8273, 0.595, 0.8273, 0.8374, 0.8273, 0.595, 0.7345, 0.1532, 0.8273, 0.1532, 0.7345, 0.5323, 0.7345, 0.1532, 0.8273, 0.5323, 0.7345, 0.5323, 0.8273, 0.8145, 0.7641, 0.8374, 0.7985, 0.8374, 0.2298, 0.595, 0.7985, 0.8374, 0.7985, 0.8145, 0.7641, 0.6179, 0.7641, 0.595, 0.7985, 0.8145, 0.7641, 0.6179, 0.2641, 0.595, 0.7985, 0.6179, 0.7641, 0.595, 0.2298, 0.8145, 0.2641, 0.8374, 0.2298, 0.8145, 0.7641, 0.8374, 0.2298, 0.8145, 0.2641, 0.6179, 0.2641, 0.8145, 0.2641, 0.595, 0.2298, 0.595, 0.7985, 0.6179, 0.2641, 0.595, 0.2298, 0.8374, 0.8273, 0.595, 0.7345, 0.8374, 0.7345, 0.595, 0.7345, 0.8374, 0.8273, 0.595, 0.8273, 0.3821, 0.8273, 0.1855, 0.8273, 0.3821, 2.362, 0.3329, 2.305, 0.3821, 2.362, 0.1855, 0.8273, 0.3821, 2.362, 0.3329, 2.305, 0.3329, 2.362, 0.1855, 2.362, 0.2347, 2.305, 0.1855, 0.8273, 0.3329, 2.305, 0.1855, 0.8273, 0.2347, 2.305, 0.2347, 2.362, 0.2347, 2.305, 0.1855, 2.362, 0.8374, 0.7985, 0.8145, 0.7641, 0.8374, 0.2298, 0.8145, 0.7641, 0.8374, 0.7985, 0.595, 0.7985, 0.8145, 0.7641, 0.595, 0.7985, 0.6179, 0.7641, 0.6179, 0.7641, 0.595, 0.7985, 0.6179, 0.2641, 0.8374, 0.2298, 0.8145, 0.2641, 0.595, 0.2298, 0.8145, 0.2641, 0.8374, 0.2298, 0.8145, 0.7641, 0.595, 0.2298, 0.8145, 0.2641, 0.6179, 0.2641, 0.595, 0.2298, 0.6179, 0.2641, 0.595, 0.7985, 0.1761, 0.8273, 0.1761, 2.362, 0.5094, 0.8273, 0.2594, 2.305, 0.5094, 0.8273, 0.1761, 2.362, 0.4261, 2.305, 0.5094, 0.8273, 0.2594, 2.305, 0.4261, 2.362, 0.5094, 0.8273, 0.4261, 2.305, 0.5094, 2.362, 0.5094, 0.8273, 0.4261, 2.362, 0.2594, 2.305, 0.1761, 2.362, 0.2594, 2.362, 0.3821, 2.362, 0.1855, 0.8273, 0.3821, 0.8273, 0.1855, 0.8273, 0.3821, 2.362, 0.3329, 2.305, 0.3329, 2.305, 0.3821, 2.362, 0.3329, 2.362, 0.1855, 0.8273, 0.2347, 2.305, 0.1855, 2.362, 0.2347, 2.305, 0.1855, 0.8273, 0.3329, 2.305, 0.1855, 2.362, 0.2347, 2.305, 0.2347, 2.362, 0.5738, 2.362, 0.5738, 2.305, 0.4906, 2.362, 0.8239, 2.362, 0.8239, 0.8273, 0.7437, 2.362, 0.7437, 2.305, 0.7437, 2.362, 0.8239, 0.8273, 0.4906, 0.8273, 0.7437, 2.305, 0.8239, 0.8273, 0.5738, 2.305, 0.7437, 2.305, 0.4906, 0.8273, 0.4906, 2.362, 0.5738, 2.305, 0.4906, 0.8273, 0.5094, 0.8273, 0.1761, 2.362, 0.1761, 0.8273, 0.1761, 2.362, 0.5094, 0.8273, 0.2594, 2.305, 0.2594, 2.305, 0.5094, 0.8273, 0.4261, 2.305, 0.4261, 2.305, 0.5094, 0.8273, 0.4261, 2.362, 0.4261, 2.362, 0.5094, 0.8273, 0.5094, 2.362, 0.2594, 2.362, 0.1761, 2.362, 0.2594, 2.305, 0.0524, 0.3226, 0.0524, 0.3339, 0.6308, 0.3226, 0.6308, 0.3339, 0.6308, 0.3226, 0.0524, 0.3339, 0.4906, 2.362, 0.5738, 2.305, 0.5738, 2.362, 0.7437, 2.362, 0.8239, 0.8273, 0.8239, 2.362, 0.8239, 0.8273, 0.7437, 2.362, 0.7437, 2.305, 0.8239, 0.8273, 0.7437, 2.305, 0.4906, 0.8273, 0.4906, 0.8273, 0.7437, 2.305, 0.5738, 2.305, 0.4906, 0.8273, 0.5738, 2.305, 0.4906, 2.362, 0.9476, 0.3339, 0.9476, 0.3226, 0.3692, 0.3339, 0.3692, 0.3226, 0.3692, 0.3339, 0.9476, 0.3226, 0.6308, 0.3226, 0.0524, 0.3339, 0.0524, 0.3226, 0.0524, 0.3339, 0.6308, 0.3226, 0.6308, 0.3339, 0.3742, 0.0785, 0.3742, 0.9462, 0.3926, 0.0785, 0.3926, 0.9462, 0.3926, 0.0785, 0.3742, 0.9462, 0.9476, 0.3226, 0.9476, 0.3339, 0.3692, 0.3339, 0.9476, 0.3226, 0.3692, 0.3339, 0.3692, 0.3226, 0.0524, 0.3226, 0.0524, 0.3339, 0.6308, 0.3226, 0.6308, 0.3339, 0.6308, 0.3226, 0.0524, 0.3339, 0.3926, 0.0785, 0.3742, 0.9462, 0.3742, 0.0785, 0.3742, 0.9462, 0.3926, 0.0785, 0.3926, 0.9462, 0.9476, 0.3339, 0.9476, 0.3226, 0.3692, 0.3339, 0.3692, 0.3226, 0.3692, 0.3339, 0.9476, 0.3226, 0.6308, 0.3226, 0.0524, 0.3339, 0.0524, 0.3226, 0.0524, 0.3339, 0.6308, 0.3226, 0.6308, 0.3339, 0.1676, 0.0785, 0.1676, 0.9462, 0.192, 0.0785, 0.192, 0.9462, 0.192, 0.0785, 0.1676, 0.9462, 0.9476, 0.3226, 0.9476, 0.3339, 0.3692, 0.3339, 0.9476, 0.3226, 0.3692, 0.3339, 0.3692, 0.3226, 0.3222, 0.0265, 0.3222, 0.2868, 0.3354, 0.0265, 0.3354, 0.2868, 0.3354, 0.0265, 0.3222, 0.2868, 0.192, 0.0785, 0.1676, 0.9462, 0.1676, 0.0785, 0.1676, 0.9462, 0.192, 0.0785, 0.192, 0.9462, 0.3354, 0.0265, 0.3354, 0.2868, 0.5788, 0.0265, 0.5788, 0.2868, 0.5788, 0.0265, 0.3354, 0.2868, 0.3354, 0.0265, 0.3222, 0.2868, 0.3222, 0.0265, 0.3222, 0.2868, 0.3354, 0.0265, 0.3354, 0.2868, 0.092, 0.0265, 0.092, 0.2868, 0.3222, 0.0265, 0.3222, 0.2868, 0.3222, 0.0265, 0.092, 0.2868, 0.5788, 0.0265, 0.3354, 0.2868, 0.3354, 0.0265, 0.3354, 0.2868, 0.5788, 0.0265, 0.5788, 0.2868, 0.092, 0.0265, 0.087, 0.019, 0.087, 0.2943, 0.5838, 0.019, 0.087, 0.019, 0.092, 0.0265, 0.3222, 0.0265, 0.5838, 0.019, 0.092, 0.0265, 0.3354, 0.0265, 0.5838, 0.019, 0.3222, 0.0265, 0.5788, 0.0265, 0.5838, 0.019, 0.3354, 0.0265, 0.5788, 0.2868, 0.5838, 0.019, 0.5788, 0.0265, 0.5838, 0.2943, 0.092, 0.2868, 0.087, 0.2943, 0.092, 0.0265, 0.087, 0.2943, 0.092, 0.2868, 0.3222, 0.2868, 0.092, 0.2868, 0.5838, 0.2943, 0.3354, 0.2868, 0.3222, 0.2868, 0.5838, 0.2943, 0.5788, 0.2868, 0.3354, 0.2868, 0.5838, 0.2943, 0.5838, 0.019, 0.5788, 0.2868, 0.5838, 0.2943, 0.3222, 0.0265, 0.092, 0.2868, 0.092, 0.0265, 0.092, 0.2868, 0.3222, 0.0265, 0.3222, 0.2868, 0.9244, 0.3226, 0.9244, 0.3022, 0.3766, 0.3226, 0.3766, 0.3022, 0.3766, 0.3226, 0.9244, 0.3022, 0.087, 0.019, 0.092, 0.0265, 0.087, 0.2943, 0.092, 0.0265, 0.087, 0.019, 0.5838, 0.019, 0.092, 0.0265, 0.5838, 0.019, 0.3222, 0.0265, 0.3222, 0.0265, 0.5838, 0.019, 0.3354, 0.0265, 0.3354, 0.0265, 0.5838, 0.019, 0.5788, 0.0265, 0.5788, 0.0265, 0.5838, 0.019, 0.5788, 0.2868, 0.087, 0.2943, 0.092, 0.2868, 0.5838, 0.2943, 0.092, 0.2868, 0.087, 0.2943, 0.092, 0.0265, 0.5838, 0.2943, 0.092, 0.2868, 0.3222, 0.2868, 0.5838, 0.2943, 0.3222, 0.2868, 0.3354, 0.2868, 0.5838, 0.2943, 0.3354, 0.2868, 0.5788, 0.2868, 0.5838, 0.2943, 0.5788, 0.2868, 0.5838, 0.019, 0.7859, 0.3022, 0.6422, 0.3022, 0.7859, 0.3226, 0.6422, 0.3226, 0.7859, 0.3226, 0.6422, 0.3022, 0.3766, 0.3226, 0.9244, 0.3022, 0.9244, 0.3226, 0.9244, 0.3022, 0.3766, 0.3226, 0.3766, 0.3022, 0.0756, 0.3226, 0.6234, 0.3022, 0.0756, 0.3022, 0.6234, 0.3226, 0.6234, 0.3022, 0.0756, 0.3226, 0.7859, 0.3226, 0.6422, 0.3022, 0.7859, 0.3022, 0.6422, 0.3022, 0.7859, 0.3226, 0.6422, 0.3226, 0.3578, 0.3022, 0.2141, 0.3022, 0.3578, 0.3226, 0.2141, 0.3226, 0.3578, 0.3226, 0.2141, 0.3022, 0.6234, 0.3022, 0.0756, 0.3226, 0.0756, 0.3022, 0.0756, 0.3226, 0.6234, 0.3022, 0.6234, 0.3226, 0.2141, 0.1134, 0.2141, 0.9351, 0.3578, 0.1134, 0.3578, 0.9351, 0.3578, 0.1134, 0.2141, 0.9351, 0.3578, 0.3226, 0.2141, 0.3022, 0.3578, 0.3022, 0.2141, 0.3022, 0.3578, 0.3226, 0.2141, 0.3226, 0.192, 0.9462, 0.2141, 0.1134, 0.192, 0.0785, 0.3742, 0.0785, 0.192, 0.0785, 0.2141, 0.1134, 0.3578, 0.1134, 0.3742, 0.0785, 0.2141, 0.1134, 0.3578, 0.9351, 0.3742, 0.0785, 0.3578, 0.1134, 0.2141, 0.9351, 0.192, 0.9462, 0.3742, 0.9462, 0.2141, 0.1134, 0.192, 0.9462, 0.2141, 0.9351, 0.3578, 0.9351, 0.2141, 0.9351, 0.3742, 0.9462, 0.3742, 0.0785, 0.3578, 0.9351, 0.3742, 0.9462, 0.3578, 0.1134, 0.2141, 0.9351, 0.2141, 0.1134, 0.2141, 0.9351, 0.3578, 0.1134, 0.3578, 0.9351, 0.1277, 0.0785, 0.1277, 0.9462, 0.1676, 0.0785, 0.1676, 0.9462, 0.1676, 0.0785, 0.1277, 0.9462, 0.192, 0.0785, 0.2141, 0.1134, 0.192, 0.9462, 0.2141, 0.1134, 0.192, 0.0785, 0.3742, 0.0785, 0.2141, 0.1134, 0.3742, 0.0785, 0.3578, 0.1134, 0.3578, 0.1134, 0.3742, 0.0785, 0.3578, 0.9351, 0.192, 0.9462, 0.2141, 0.9351, 0.3742, 0.9462, 0.2141, 0.9351, 0.192, 0.9462, 0.2141, 0.1134, 0.3742, 0.9462, 0.2141, 0.9351, 0.3578, 0.9351, 0.3742, 0.9462, 0.3578, 0.9351, 0.3742, 0.0785, 0.3926, 0.0785, 0.3926, 0.9462, 0.4367, 0.0785, 0.4367, 0.9462, 0.4367, 0.0785, 0.3926, 0.9462, 0.1676, 0.0785, 0.1277, 0.9462, 0.1277, 0.0785, 0.1277, 0.9462, 0.1676, 0.0785, 0.1676, 0.9462, 0.4367, 0.3226, 0.3926, 0.3226, 0.4367, 0.5286, 0.3926, 0.3339, 0.4367, 0.5286, 0.3926, 0.3226, 0.4367, 0.5286, 0.3926, 0.3339, 0.3742, 0.3339, 0.192, 0.3339, 0.4367, 0.5286, 0.3742, 0.3339, 0.1676, 0.3339, 0.4367, 0.5286, 0.192, 0.3339, 0.1676, 0.3226, 0.1277, 0.3226, 0.1676, 0.3339, 0.1277, 0.5286, 0.1676, 0.3339, 0.1277, 0.3226, 0.4367, 0.5286, 0.1676, 0.3339, 0.1277, 0.5286, 0.3742, 0.3226, 0.192, 0.3226, 0.3742, 0.3339, 0.192, 0.3339, 0.3742, 0.3339, 0.192, 0.3226, 0.4367, 0.0785, 0.3926, 0.9462, 0.3926, 0.0785, 0.3926, 0.9462, 0.4367, 0.0785, 0.4367, 0.9462, 0.8723, 0.3226, 0.8324, 0.3226, 0.8723, 0.5286, 0.8324, 0.3339, 0.8723, 0.5286, 0.8324, 0.3226, 0.808, 0.3339, 0.8723, 0.5286, 0.8324, 0.3339, 0.6258, 0.3339, 0.8723, 0.5286, 0.808, 0.3339, 0.6074, 0.3339, 0.8723, 0.5286, 0.6258, 0.3339, 0.6074, 0.3226, 0.5633, 0.3226, 0.6074, 0.3339, 0.5633, 0.5286, 0.6074, 0.3339, 0.5633, 0.3226, 0.8723, 0.5286, 0.6074, 0.3339, 0.5633, 0.5286, 0.808, 0.3226, 0.6258, 0.3226, 0.808, 0.3339, 0.6258, 0.3339, 0.808, 0.3339, 0.6258, 0.3226, 0.4367, 0.5286, 0.3926, 0.3226, 0.4367, 0.3226, 0.3926, 0.3226, 0.4367, 0.5286, 0.3926, 0.3339, 0.3926, 0.3339, 0.4367, 0.5286, 0.3742, 0.3339, 0.3742, 0.3339, 0.4367, 0.5286, 0.192, 0.3339, 0.192, 0.3339, 0.4367, 0.5286, 0.1676, 0.3339, 0.1676, 0.3339, 0.1277, 0.3226, 0.1676, 0.3226, 0.1277, 0.3226, 0.1676, 0.3339, 0.1277, 0.5286, 0.1277, 0.5286, 0.1676, 0.3339, 0.4367, 0.5286, 0.3742, 0.3339, 0.192, 0.3226, 0.3742, 0.3226, 0.192, 0.3226, 0.3742, 0.3339, 0.192, 0.3339, 0.8723, 0.5286, 0.5633, 0.5286, 0.8723, 0.6315, 0.5633, 0.6315, 0.8723, 0.6315, 0.5633, 0.5286, 0.8723, 0.5286, 0.8324, 0.3226, 0.8723, 0.3226, 0.8324, 0.3226, 0.8723, 0.5286, 0.8324, 0.3339, 0.8324, 0.3339, 0.8723, 0.5286, 0.808, 0.3339, 0.808, 0.3339, 0.8723, 0.5286, 0.6258, 0.3339, 0.6258, 0.3339, 0.8723, 0.5286, 0.6074, 0.3339, 0.6074, 0.3339, 0.5633, 0.3226, 0.6074, 0.3226, 0.5633, 0.3226, 0.6074, 0.3339, 0.5633, 0.5286, 0.5633, 0.5286, 0.6074, 0.3339, 0.8723, 0.5286, 0.808, 0.3339, 0.6258, 0.3226, 0.808, 0.3226, 0.6258, 0.3226, 0.808, 0.3339, 0.6258, 0.3339, 0.8723, 0.6353, 0.5633, 0.6353, 0.8723, 0.6488, 0.5633, 0.6488, 0.8723, 0.6488, 0.5633, 0.6353, 0.8723, 0.6315, 0.5633, 0.5286, 0.8723, 0.5286, 0.5633, 0.5286, 0.8723, 0.6315, 0.5633, 0.6315, 0.8723, 0.6481, 0.5633, 0.6481, 0.8723, 0.6615, 0.5633, 0.6615, 0.8723, 0.6615, 0.5633, 0.6481, 0.8723, 0.6488, 0.5633, 0.6353, 0.8723, 0.6353, 0.5633, 0.6353, 0.8723, 0.6488, 0.5633, 0.6488, 0.8723, 0.6496, 0.5633, 0.6496, 0.8723, 0.6631, 0.5633, 0.6631, 0.8723, 0.6631, 0.5633, 0.6496, 0.8723, 0.6615, 0.5633, 0.6481, 0.8723, 0.6481, 0.5633, 0.6481, 0.8723, 0.6615, 0.5633, 0.6615, 0.8723, 0.6399, 0.5633, 0.6399, 0.8723, 0.6534, 0.5633, 0.6534, 0.8723, 0.6534, 0.5633, 0.6399, 0.8723, 0.6631, 0.5633, 0.6496, 0.8723, 0.6496, 0.5633, 0.6496, 0.8723, 0.6631, 0.5633, 0.6631, 0.8723, 0.6192, 0.5633, 0.6192, 0.8723, 0.6327, 0.5633, 0.6327, 0.8723, 0.6327, 0.5633, 0.6192, 0.8723, 0.6534, 0.5633, 0.6399, 0.8723, 0.6399, 0.5633, 0.6399, 0.8723, 0.6534, 0.5633, 0.6534, 0.8723, 0.5877, 0.5633, 0.5877, 0.8723, 0.6012, 0.5633, 0.6012, 0.8723, 0.6012, 0.5633, 0.5877, 0.8723, 0.6327, 0.5633, 0.6192, 0.8723, 0.6192, 0.5633, 0.6192, 0.8723, 0.6327, 0.5633, 0.6327, 0.8723, 0.5596, 0.8723, 0.5461, 0.5633, 0.5596, 0.5633, 0.5461, 0.5633, 0.5596, 0.8723, 0.5461, 0.8723, 0.6012, 0.5633, 0.5877, 0.8723, 0.5877, 0.5633, 0.5877, 0.8723, 0.6012, 0.5633, 0.6012, 0.8723, 0.5085, 0.8723, 0.495, 0.5633, 0.5085, 0.5633, 0.495, 0.5633, 0.5085, 0.8723, 0.495, 0.5633, 0.5596, 0.8723, 0.5461, 0.8723, 0.5596, 0.8723, 0.5461, 0.5633, 0.5596, 0.5633, 0.5461, 0.8723, 0.4488, 0.8723, 0.4354, 0.5633, 0.4488, 0.5633, 0.4354, 0.5633, 0.4488, 0.8723, 0.4354, 0.5633, 0.5085, 0.8723, 0.495, 0.8723, 0.5085, 0.8723, 0.495, 0.5633, 0.5085, 0.5633, 0.495, 0.8723, 0.3816, 0.8723, 0.3681, 0.5633, 0.3816, 0.5633, 0.3681, 0.5633, 0.3816, 0.8723, 0.3681, 0.5633, 0.4488, 0.8723, 0.4354, 0.8723, 0.4488, 0.8723, 0.4354, 0.5633, 0.4488, 0.5633, 0.4354, 0.8723, 0.3079, 0.8723, 0.2945, 0.5633, 0.3079, 0.5633, 0.2945, 0.5633, 0.3079, 0.8723, 0.2945, 0.5633, 0.3816, 0.8723, 0.3681, 0.8723, 0.3816, 0.8723, 0.3681, 0.5633, 0.3816, 0.5633, 0.3681, 0.8723, 0.2291, 0.8723, 0.2157, 0.5633, 0.2291, 0.5633, 0.2157, 0.5633, 0.2291, 0.8723, 0.2157, 0.5633, 0.3079, 0.8723, 0.2945, 0.8723, 0.3079, 0.8723, 0.2945, 0.5633, 0.3079, 0.5633, 0.2945, 0.8723, 0.1815, 0.8374, 0.7985, 0.8723, 0.8433, 0.8723, 0.8433, 0.8374, 0.7985, 0.5633, 0.8433, 0.5633, 0.8433, 0.8374, 0.7985, 0.595, 0.7985, 0.595, 0.2298, 0.5633, 0.8433, 0.595, 0.7985, 0.5633, 0.1815, 0.8374, 0.2298, 0.8723, 0.1815, 0.8374, 0.7985, 0.8723, 0.1815, 0.8374, 0.2298, 0.595, 0.2298, 0.8374, 0.2298, 0.5633, 0.1815, 0.5633, 0.8433, 0.595, 0.2298, 0.5633, 0.1815, 0.5633, 0.2291, 0.8723, 0.2157, 0.8723, 0.2291, 0.8723, 0.2157, 0.5633, 0.2291, 0.5633, 0.2157, 0.1277, 0.1931, 0.1277, 0.2066, 0.4367, 0.1931, 0.4367, 0.2066, 0.4367, 0.1931, 0.1277, 0.2066, 0.8723, 0.8433, 0.8374, 0.7985, 0.8723, 0.1815, 0.8374, 0.7985, 0.8723, 0.8433, 0.5633, 0.8433, 0.8374, 0.7985, 0.5633, 0.8433, 0.595, 0.7985, 0.595, 0.7985, 0.5633, 0.8433, 0.595, 0.2298, 0.8723, 0.1815, 0.8374, 0.2298, 0.5633, 0.1815, 0.8374, 0.2298, 0.8723, 0.1815, 0.8374, 0.7985, 0.5633, 0.1815, 0.8374, 0.2298, 0.595, 0.2298, 0.5633, 0.1815, 0.595, 0.2298, 0.5633, 0.8433, 0.1277, 0.2894, 0.1277, 0.3029, 0.4367, 0.2894, 0.4367, 0.3029, 0.4367, 0.2894, 0.1277, 0.3029, 0.4367, 0.1931, 0.1277, 0.2066, 0.1277, 0.1931, 0.1277, 0.2066, 0.4367, 0.1931, 0.4367, 0.2066, 0.1277, 0.3977, 0.1277, 0.4112, 0.4367, 0.3977, 0.4367, 0.4112, 0.4367, 0.3977, 0.1277, 0.4112, 0.4367, 0.2894, 0.1277, 0.3029, 0.1277, 0.2894, 0.1277, 0.3029, 0.4367, 0.2894, 0.4367, 0.3029, 0.1277, 0.5163, 0.1277, 0.5297, 0.4367, 0.5163, 0.4367, 0.5297, 0.4367, 0.5163, 0.1277, 0.5297, 0.4367, 0.3977, 0.1277, 0.4112, 0.1277, 0.3977, 0.1277, 0.4112, 0.4367, 0.3977, 0.4367, 0.4112, 0.1277, 0.643, 0.1277, 0.6564, 0.4367, 0.643, 0.4367, 0.6564, 0.4367, 0.643, 0.1277, 0.6564, 0.4367, 0.5163, 0.1277, 0.5297, 0.1277, 0.5163, 0.1277, 0.5297, 0.4367, 0.5163, 0.4367, 0.5297, 0.1277, 0.7756, 0.1277, 0.7891, 0.4367, 0.7756, 0.4367, 0.7891, 0.4367, 0.7756, 0.1277, 0.7891, 0.4367, 0.643, 0.1277, 0.6564, 0.1277, 0.643, 0.1277, 0.6564, 0.4367, 0.643, 0.4367, 0.6564, 0.4367, 0.9121, 0.1277, 0.9121, 0.4367, 0.9255, 0.1277, 0.9255, 0.4367, 0.9255, 0.1277, 0.9121, 0.4367, 0.7756, 0.1277, 0.7891, 0.1277, 0.7756, 0.1277, 0.7891, 0.4367, 0.7756, 0.4367, 0.7891, 0.4367, 0.0498, 0.1277, 0.0498, 0.4367, 0.0633, 0.1277, 0.0633, 0.4367, 0.0633, 0.1277, 0.0498, 0.4367, 0.9255, 0.1277, 0.9121, 0.4367, 0.9121, 0.1277, 0.9121, 0.4367, 0.9255, 0.1277, 0.9255, 0.4367, 0.1867, 0.1277, 0.1867, 0.4367, 0.2001, 0.1277, 0.2001, 0.4367, 0.2001, 0.1277, 0.1867, 0.4367, 0.0633, 0.1277, 0.0498, 0.4367, 0.0498, 0.1277, 0.0498, 0.4367, 0.0633, 0.1277, 0.0633, 0.4367, 0.3202, 0.1277, 0.3202, 0.4367, 0.3337, 0.1277, 0.3337, 0.4367, 0.3337, 0.1277, 0.3202, 0.4367, 0.2001, 0.1277, 0.1867, 0.4367, 0.1867, 0.1277, 0.1867, 0.4367, 0.2001, 0.1277, 0.2001, 0.4367, 0.4481, 0.1277, 0.4481, 0.4367, 0.4616, 0.1277, 0.4616, 0.4367, 0.4616, 0.1277, 0.4481, 0.4367, 0.3337, 0.1277, 0.3202, 0.4367, 0.3202, 0.1277, 0.3202, 0.4367, 0.3337, 0.1277, 0.3337, 0.4367, 0.5683, 0.1277, 0.5683, 0.4367, 0.5817, 0.1277, 0.5817, 0.4367, 0.5817, 0.1277, 0.5683, 0.4367, 0.4616, 0.1277, 0.4481, 0.4367, 0.4481, 0.1277, 0.4481, 0.4367, 0.4616, 0.1277, 0.4616, 0.4367, 0.5286, 0.1277, 0.5286, 0.4367, 0.6315, 0.1277, 0.6315, 0.4367, 0.6315, 0.1277, 0.5286, 0.4367, 0.5817, 0.1277, 0.5683, 0.4367, 0.5683, 0.1277, 0.5683, 0.4367, 0.5817, 0.1277, 0.5817, 0.0524, 0.3226, 0.0524, 0.5286, 0.6308, 0.3226, 0.0524, 0.6315, 0.6308, 0.3226, 0.0524, 0.5286, 0.0529, 0.645, 0.6308, 0.3226, 0.0524, 0.6315, 0.0547, 0.6582, 0.6308, 0.3226, 0.0529, 0.645, 0.0576, 0.6709, 0.6308, 0.3226, 0.0547, 0.6582, 0.0616, 0.683, 0.6308, 0.3226, 0.0576, 0.6709, 0.0665, 0.6942, 0.6308, 0.3226, 0.0616, 0.683, 0.0725, 0.7043, 0.6308, 0.3226, 0.0665, 0.6942, 0.0792, 0.7132, 0.6308, 0.3226, 0.0725, 0.7043, 0.0867, 0.7207, 0.6308, 0.3226, 0.0792, 0.7132, 0.0947, 0.7266, 0.6308, 0.3226, 0.0867, 0.7207, 0.1032, 0.731, 0.6308, 0.3226, 0.0947, 0.7266, 0.112, 0.7336, 0.6308, 0.3226, 0.1032, 0.731, 0.121, 0.7345, 0.6308, 0.3226, 0.112, 0.7336, 0.5622, 0.7345, 0.6308, 0.3226, 0.121, 0.7345, 0.5711, 0.7336, 0.6308, 0.3226, 0.5622, 0.7345, 0.58, 0.731, 0.6308, 0.3226, 0.5711, 0.7336, 0.5885, 0.7266, 0.6308, 0.3226, 0.58, 0.731, 0.5965, 0.7207, 0.6308, 0.3226, 0.5885, 0.7266, 0.604, 0.7132, 0.6308, 0.3226, 0.5965, 0.7207, 0.6107, 0.7043, 0.6308, 0.3226, 0.604, 0.7132, 0.6166, 0.6942, 0.6308, 0.3226, 0.6107, 0.7043, 0.6216, 0.683, 0.6308, 0.3226, 0.6166, 0.6942, 0.6256, 0.6709, 0.6308, 0.3226, 0.6216, 0.683, 0.6285, 0.6582, 0.6308, 0.3226, 0.6256, 0.6709, 0.6302, 0.645, 0.6308, 0.3226, 0.6285, 0.6582, 0.6308, 0.6315, 0.6308, 0.3226, 0.6302, 0.645, 0.6308, 0.5286, 0.6308, 0.3226, 0.6308, 0.6315, 0.4367, 0.6315, 0.1277, 0.5286, 0.4367, 0.5286, 0.1277, 0.5286, 0.4367, 0.6315, 0.1277, 0.6315, 0.8822, 1.0, 0.5633, 1.0, 0.8822, 2.055, 0.5633, 2.055, 0.8822, 2.055, 0.5633, 1.0, 0.6308, 0.3226, 0.0524, 0.5286, 0.0524, 0.3226, 0.0524, 0.5286, 0.6308, 0.3226, 0.0524, 0.6315, 0.0524, 0.6315, 0.6308, 0.3226, 0.0529, 0.645, 0.0529, 0.645, 0.6308, 0.3226, 0.0547, 0.6582, 0.0547, 0.6582, 0.6308, 0.3226, 0.0576, 0.6709, 0.0576, 0.6709, 0.6308, 0.3226, 0.0616, 0.683, 0.0616, 0.683, 0.6308, 0.3226, 0.0665, 0.6942, 0.0665, 0.6942, 0.6308, 0.3226, 0.0725, 0.7043, 0.0725, 0.7043, 0.6308, 0.3226, 0.0792, 0.7132, 0.0792, 0.7132, 0.6308, 0.3226, 0.0867, 0.7207, 0.0867, 0.7207, 0.6308, 0.3226, 0.0947, 0.7266, 0.0947, 0.7266, 0.6308, 0.3226, 0.1032, 0.731, 0.1032, 0.731, 0.6308, 0.3226, 0.112, 0.7336, 0.112, 0.7336, 0.6308, 0.3226, 0.121, 0.7345, 0.121, 0.7345, 0.6308, 0.3226, 0.5622, 0.7345, 0.5622, 0.7345, 0.6308, 0.3226, 0.5711, 0.7336, 0.5711, 0.7336, 0.6308, 0.3226, 0.58, 0.731, 0.58, 0.731, 0.6308, 0.3226, 0.5885, 0.7266, 0.5885, 0.7266, 0.6308, 0.3226, 0.5965, 0.7207, 0.5965, 0.7207, 0.6308, 0.3226, 0.604, 0.7132, 0.604, 0.7132, 0.6308, 0.3226, 0.6107, 0.7043, 0.6107, 0.7043, 0.6308, 0.3226, 0.6166, 0.6942, 0.6166, 0.6942, 0.6308, 0.3226, 0.6216, 0.683, 0.6216, 0.683, 0.6308, 0.3226, 0.6256, 0.6709, 0.6256, 0.6709, 0.6308, 0.3226, 0.6285, 0.6582, 0.6285, 0.6582, 0.6308, 0.3226, 0.6302, 0.645, 0.6302, 0.645, 0.6308, 0.3226, 0.6308, 0.6315, 0.6308, 0.6315, 0.6308, 0.3226, 0.6308, 0.5286, 0.9999, 2.055, 0.9999, 1.0, 0.3346, 2.055, 0.3346, 1.0, 0.3346, 2.055, 0.9999, 1.0, 0.8822, 2.055, 0.5633, 1.0, 0.8822, 1.0, 0.5633, 1.0, 0.8822, 2.055, 0.5633, 2.055, 0.4367, 1.0, 0.1178, 1.0, 0.4367, 2.055, 0.1178, 2.055, 0.4367, 2.055, 0.1178, 1.0, 0.3346, 2.055, 0.9999, 1.0, 0.9999, 2.055, 0.9999, 1.0, 0.3346, 2.055, 0.3346, 1.0, 0.0616, 1.683, 0.0616, 1.761, 0.0665, 1.694, 0.0725, 1.704, 0.0665, 1.694, 0.0616, 1.761, 0.0792, 1.713, 0.0725, 1.704, 0.0616, 1.761, 0.0867, 1.721, 0.0792, 1.713, 0.0616, 1.761, 0.0947, 1.727, 0.0867, 1.721, 0.0616, 1.761, 0.1032, 1.731, 0.0947, 1.727, 0.0616, 1.761, 0.112, 1.734, 0.1032, 1.731, 0.0616, 1.761, 0.121, 1.735, 0.112, 1.734, 0.0616, 1.761, 0.6131, 1.761, 0.121, 1.735, 0.0616, 1.761, 0.5622, 1.735, 0.121, 1.735, 0.6131, 1.761, 0.5711, 1.734, 0.5622, 1.735, 0.6131, 1.761, 0.58, 1.731, 0.5711, 1.734, 0.6131, 1.761, 0.5885, 1.727, 0.58, 1.731, 0.6131, 1.761, 0.5965, 1.721, 0.5885, 1.727, 0.6131, 1.761, 0.604, 1.713, 0.5965, 1.721, 0.6131, 1.761, 0.6107, 1.704, 0.604, 1.713, 0.6131, 1.761, 0.6166, 1.694, 0.6107, 1.704, 0.6131, 1.761, 0.6131, 1.876, 0.6166, 1.694, 0.6131, 1.761, 0.0001, 2.055, 0.0524, 1.323, 0.0001, 1.0, 0.087, 1.019, 0.0001, 1.0, 0.0524, 1.323, 0.6654, 1.0, 0.0001, 1.0, 0.087, 1.019, 0.5838, 1.019, 0.6654, 1.0, 0.087, 1.019, 0.5838, 1.294, 0.6654, 1.0, 0.5838, 1.019, 0.6308, 1.323, 0.6654, 1.0, 0.5838, 1.294, 0.6308, 1.529, 0.6654, 1.0, 0.6308, 1.323, 0.6308, 1.632, 0.6654, 1.0, 0.6308, 1.529, 0.6654, 2.055, 0.0616, 1.876, 0.0001, 2.055, 0.0524, 1.632, 0.0001, 2.055, 0.0616, 1.876, 0.0524, 1.323, 0.0001, 2.055, 0.0524, 1.632, 0.0524, 1.529, 0.0524, 1.323, 0.0524, 1.632, 0.0529, 1.645, 0.0524, 1.632, 0.0616, 1.876, 0.0547, 1.658, 0.0529, 1.645, 0.0616, 1.876, 0.0576, 1.671, 0.0547, 1.658, 0.0616, 1.876, 0.0616, 1.683, 0.0576, 1.671, 0.0616, 1.876, 0.0616, 1.761, 0.0616, 1.683, 0.0616, 1.876, 0.6131, 1.876, 0.0616, 1.876, 0.6654, 2.055, 0.6166, 1.694, 0.6131, 1.876, 0.6654, 2.055, 0.6216, 1.683, 0.6166, 1.694, 0.6654, 2.055, 0.6256, 1.671, 0.6216, 1.683, 0.6654, 2.055, 0.6285, 1.658, 0.6256, 1.671, 0.6654, 2.055, 0.6302, 1.645, 0.6285, 1.658, 0.6654, 2.055, 0.6308, 1.632, 0.6302, 1.645, 0.6654, 2.055, 0.6654, 1.0, 0.6308, 1.632, 0.6654, 2.055, 0.6308, 1.323, 0.087, 1.294, 0.0524, 1.323, 0.087, 1.019, 0.0524, 1.323, 0.087, 1.294, 0.5838, 1.294, 0.087, 1.294, 0.6308, 1.323, 0.4367, 2.055, 0.1178, 1.0, 0.4367, 1.0, 0.1178, 1.0, 0.4367, 2.055, 0.1178, 2.055, 0.1178, 0.998, 0.1361, 0.0276, 0.1178, 0.0001, 0.4367, 0.0001, 0.1178, 0.0001, 0.1361, 0.0276, 0.4184, 0.0276, 0.4367, 0.0001, 0.1361, 0.0276, 0.4184, 0.9706, 0.4367, 0.0001, 0.4184, 0.0276, 0.1361, 0.9706, 0.1178, 0.998, 0.4367, 0.998, 0.1361, 0.0276, 0.1178, 0.998, 0.1361, 0.9706, 0.4184, 0.9706, 0.1361, 0.9706, 0.4367, 0.998, 0.4367, 0.0001, 0.4184, 0.9706, 0.4367, 0.998, 0.0665, 1.694, 0.0616, 1.761, 0.0616, 1.683, 0.0616, 1.761, 0.0665, 1.694, 0.0725, 1.704, 0.0616, 1.761, 0.0725, 1.704, 0.0792, 1.713, 0.0616, 1.761, 0.0792, 1.713, 0.0867, 1.721, 0.0616, 1.761, 0.0867, 1.721, 0.0947, 1.727, 0.0616, 1.761, 0.0947, 1.727, 0.1032, 1.731, 0.0616, 1.761, 0.1032, 1.731, 0.112, 1.734, 0.0616, 1.761, 0.112, 1.734, 0.121, 1.735, 0.0616, 1.761, 0.121, 1.735, 0.6131, 1.761, 0.6131, 1.761, 0.121, 1.735, 0.5622, 1.735, 0.6131, 1.761, 0.5622, 1.735, 0.5711, 1.734, 0.6131, 1.761, 0.5711, 1.734, 0.58, 1.731, 0.6131, 1.761, 0.58, 1.731, 0.5885, 1.727, 0.6131, 1.761, 0.5885, 1.727, 0.5965, 1.721, 0.6131, 1.761, 0.5965, 1.721, 0.604, 1.713, 0.6131, 1.761, 0.604, 1.713, 0.6107, 1.704, 0.6131, 1.761, 0.6107, 1.704, 0.6166, 1.694, 0.6131, 1.761, 0.6166, 1.694, 0.6131, 1.876, 0.0001, 1.0, 0.0524, 1.323, 0.0001, 2.055, 0.0524, 1.323, 0.0001, 1.0, 0.087, 1.019, 0.087, 1.019, 0.0001, 1.0, 0.6654, 1.0, 0.087, 1.019, 0.6654, 1.0, 0.5838, 1.019, 0.5838, 1.019, 0.6654, 1.0, 0.5838, 1.294, 0.5838, 1.294, 0.6654, 1.0, 0.6308, 1.323, 0.6308, 1.323, 0.6654, 1.0, 0.6308, 1.529, 0.6308, 1.529, 0.6654, 1.0, 0.6308, 1.632, 0.0001, 2.055, 0.0616, 1.876, 0.6654, 2.055, 0.0616, 1.876, 0.0001, 2.055, 0.0524, 1.632, 0.0524, 1.632, 0.0001, 2.055, 0.0524, 1.323, 0.0524, 1.632, 0.0524, 1.323, 0.0524, 1.529, 0.0616, 1.876, 0.0524, 1.632, 0.0529, 1.645, 0.0616, 1.876, 0.0529, 1.645, 0.0547, 1.658, 0.0616, 1.876, 0.0547, 1.658, 0.0576, 1.671, 0.0616, 1.876, 0.0576, 1.671, 0.0616, 1.683, 0.0616, 1.876, 0.0616, 1.683, 0.0616, 1.761, 0.6654, 2.055, 0.0616, 1.876, 0.6131, 1.876, 0.6654, 2.055, 0.6131, 1.876, 0.6166, 1.694, 0.6654, 2.055, 0.6166, 1.694, 0.6216, 1.683, 0.6654, 2.055, 0.6216, 1.683, 0.6256, 1.671, 0.6654, 2.055, 0.6256, 1.671, 0.6285, 1.658, 0.6654, 2.055, 0.6285, 1.658, 0.6302, 1.645, 0.6654, 2.055, 0.6302, 1.645, 0.6308, 1.632, 0.6654, 2.055, 0.6308, 1.632, 0.6654, 1.0, 0.0524, 1.323, 0.087, 1.294, 0.6308, 1.323, 0.087, 1.294, 0.0524, 1.323, 0.087, 1.019, 0.6308, 1.323, 0.087, 1.294, 0.5838, 1.294, 0.8822, 0.998, 0.8822, 0.0001, 0.5633, 0.998, 0.5633, 0.0001, 0.5633, 0.998, 0.8822, 0.0001, 0.1178, 0.0001, 0.1361, 0.0276, 0.1178, 0.998, 0.1361, 0.0276, 0.1178, 0.0001, 0.4367, 0.0001, 0.1361, 0.0276, 0.4367, 0.0001, 0.4184, 0.0276, 0.4184, 0.0276, 0.4367, 0.0001, 0.4184, 0.9706, 0.1178, 0.998, 0.1361, 0.9706, 0.4367, 0.998, 0.1361, 0.9706, 0.1178, 0.998, 0.1361, 0.0276, 0.4367, 0.998, 0.1361, 0.9706, 0.4184, 0.9706, 0.4367, 0.998, 0.4184, 0.9706, 0.4367, 0.0001, 0.5633, 0.998, 0.8822, 0.0001, 0.8822, 0.998, 0.8822, 0.0001, 0.5633, 0.998, 0.5633, 0.0001])
me_mesh_005.use_remesh_preserve_volume = False
me_mesh_005.use_remesh_preserve_attributes = False
me_mesh_005.use_mirror_vertex_groups = False
me_mesh_005.update()

# ---- objects
ob_mesh_005 = bpy.data.objects.new('Mesh.005', me_mesh_005)
ob_smoke_black = bpy.data.objects.new('smoke_black', light_smoke_black)
ob_smoke_white = bpy.data.objects.new('smoke_white', light_smoke_white)

# ---- transforms, parenting, visibility, modifiers, constraints
ob_mesh_005.location = (0.0, 0.0, 1.157)
ob_mesh_005.lock_rotations_4d = False
ob_mesh_005.empty_display_type = 'ARROWS'
ob_mesh_005.color = (0.0, 0.0, 0.0, 1.0)
ob_mesh_005.lineart.crease_threshold = 0.0
ob_smoke_black.location = (0.0, 0.0, 5.0)
ob_smoke_black.lock_rotations_4d = False
ob_smoke_black.empty_display_type = 'ARROWS'
ob_smoke_black.color = (0.0, 0.0, 0.0, 1.0)
ob_smoke_black.lineart.crease_threshold = 0.0
ob_smoke_white.location = (0.0, 0.0, 4.0)
ob_smoke_white.lock_rotations_4d = False
ob_smoke_white.empty_display_type = 'ARROWS'
ob_smoke_white.color = (0.0, 0.0, 0.0, 1.0)
ob_smoke_white.lineart.crease_threshold = 0.0

# ---- collection membership
col_collection_1.objects.link(ob_mesh_005)
col_collection_1.objects.link(ob_smoke_black)
col_collection_1.objects.link(ob_smoke_white)

# ---- scene / render settings (as saved in the file)
scene.frame_start = 1; scene.frame_end = 250; scene.frame_set(1)
scene.render.engine = 'BLENDER_EEVEE_NEXT'
scene.render.image_settings.file_format = 'JPEG'
scene.render.image_settings.color_mode = 'RGB'
scene.render.image_settings.compression = 90
scene.render.resolution_x = 800
scene.render.resolution_y = 600
scene.render.pixel_aspect_x = 100.0
scene.render.pixel_aspect_y = 100.0
scene.render.fps = 25
scene.render.dither_intensity = 0.0
scene.render.use_compositing = False
scene.render.use_sequencer = False
scene.render.bake_margin = 2
scene.render.bake_bias = 0.0
scene.render.use_stamp_time = False
scene.render.use_stamp_date = False
scene.render.use_stamp_frame = False
scene.render.use_stamp_camera = False
scene.render.use_stamp_scene = False
scene.render.use_stamp_filename = False
scene.render.use_stamp_render_time = False
scene.render.stamp_font_size = 0
scene.cycles.use_denoising = False
scene.cycles.samples = 10
scene.cycles.sampling_pattern = 'TABULATED_SOBOL'
scene.cycles.light_sampling_threshold = 0.0
scene.cycles.use_adaptive_sampling = False
scene.cycles.use_light_tree = False
scene.cycles.blur_glossy = 0.0
scene.cycles.volume_bounces = 1
scene.cycles.pixel_filter_type = 'GAUSSIAN'
scene.cycles.sample_clamp_indirect = 0.0
scene.view_settings.view_transform = 'Raw'
bpy.context.view_layer.update()

# ---- added for rendering (the .blend has no active camera): camera
cam_auto = bpy.data.cameras.new('AutoCamera')
cam_auto.lens = 50.0
cam_auto.sensor_width = 36.0
cam_auto.clip_end = 1000.0
ob_auto_camera = bpy.data.objects.new('AutoCamera', cam_auto)
scene.collection.objects.link(ob_auto_camera)
ob_auto_camera.location = (2.37544, -2.85053, 3.05691)
ob_auto_camera.rotation_euler = (1.09748, -7.21219e-08, 0.694738)
scene.camera = ob_auto_camera
bpy.context.view_layer.update()
